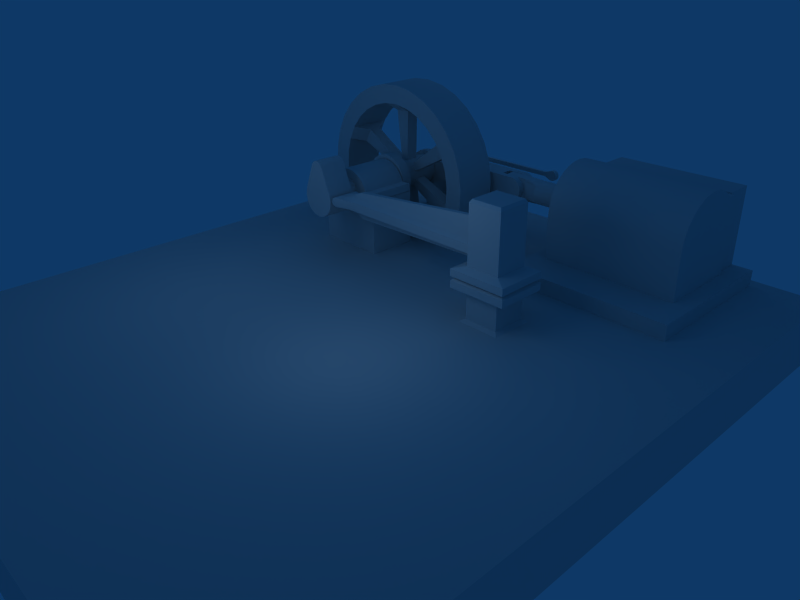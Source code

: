 # Source: tmSteamEngine.blend  (saved by Blender 2.49.2; exported with 4.5.12 LTS)
import bpy
from mathutils import Matrix  # noqa: F401  (used for matrix-valued properties, if any)

bpy.ops.wm.read_factory_settings(use_empty=True)
scene = bpy.context.scene
scene.name = 'Scene'

# ---- collections
col_collection_1 = bpy.data.collections.new('Collection 1'); scene.collection.children.link(col_collection_1)

# ---- materials (node trees are filled in below, after node groups)
mat_fx_floor = bpy.data.materials.new('fx-floor')
mat_fx_floor.alpha_threshold = 0.0
mat_fx_floor.roughness = 0.5
mat_fx_floor.line_color = (0.0, 0.0, 0.0, 1.0)

# ---- material node trees

# ---- world
world_world = bpy.data.worlds.new('World'); scene.world = world_world
world_world.color = (0.05656, 0.2208, 0.4)
world_world.use_sun_shadow = False
world_world.sun_shadow_jitter_overblur = 0.0
world_world.cycles.sampling_method = 'MANUAL'
world_world.cycles.sample_map_resolution = 256

# ---- cameras
cam_camera = bpy.data.cameras.new('Camera')
cam_camera.passepartout_alpha = 0.2
cam_camera.clip_end = 100.0
cam_camera.lens = 35.0
cam_camera.ortho_scale = 7.314
cam_camera.show_passepartout = False
cam_camera.show_safe_areas = True
cam_camera.dof.focus_distance = 0.0
cam_camera.dof.aperture_fstop = 128.0

# ---- lights
light_lamp_004 = bpy.data.lights.new('Lamp.004', 'POINT')
light_lamp_004.transmission_factor = 0.0
light_lamp_004.energy = 50.0
light_lamp_004.shadow_buffer_clip_start = 0.5
light_lamp_004.shadow_soft_size = 1.0
light_lamp_004.shadow_maximum_resolution = 0.006
light_lamp_004.use_absolute_resolution = True
light_lamp_004.cycles.use_multiple_importance_sampling = False
light_lamp_001 = bpy.data.lights.new('Lamp.001', 'POINT')
light_lamp_001.transmission_factor = 0.0
light_lamp_001.energy = 50.0
light_lamp_001.shadow_buffer_clip_start = 0.5
light_lamp_001.shadow_soft_size = 1.0
light_lamp_001.shadow_maximum_resolution = 0.006
light_lamp_001.use_absolute_resolution = True
light_lamp_001.cycles.use_multiple_importance_sampling = False
light_lamp = bpy.data.lights.new('Lamp', 'POINT')
light_lamp.transmission_factor = 0.0
light_lamp.energy = 50.0
light_lamp.shadow_buffer_clip_start = 0.5
light_lamp.shadow_soft_size = 1.0
light_lamp.shadow_maximum_resolution = 0.006
light_lamp.use_absolute_resolution = True
light_lamp.cycles.use_multiple_importance_sampling = False

# ---- meshes
me_rod = bpy.data.meshes.new('rod')
me_rod.from_pydata([(0.0, 0.0, -1.0), (0.7071, 0.7071, -1.0), (0.9239, 0.3827, -1.0), (0.0, 0.0, 1.0), (0.9239, 0.3827, 1.0), (0.7071, 0.7071, 1.0), (1.0, 0.0, -1.0), (1.0, -1.907e-06, 1.0), (0.9239, -0.3827, -1.0), (0.9239, -0.3827, 1.0), (0.7071, -0.7071, -1.0), (0.7071, -0.7071, 1.0), (0.3827, -0.9239, -1.0), (0.3827, -0.9239, 1.0), (4.768e-07, -1.0, -1.0), (-1.669e-06, -1.0, 1.0), (-0.3827, -0.9239, -1.0), (-0.3827, -0.9239, 1.0), (-1.661, -0.4359, -0.7411), (-1.661, -0.4358, 0.7411), (-1.661, -0.2359, -0.7411), (-1.661, -0.2359, 0.7411), (-1.661, -9.537e-07, -0.7411), (-1.661, 0.0, 0.7411), (-1.661, 0.2359, -0.7411), (-1.661, 0.2359, 0.7411), (-1.661, 0.4358, -0.7411), (-1.661, 0.4358, 0.7411), (-0.3827, 0.9239, -1.0), (-0.3827, 0.9239, 1.0), (9.537e-07, 1.0, -1.0), (3.338e-06, 1.0, 1.0), (0.3827, 0.9239, -1.0), (0.3827, 0.9239, 1.0), (-27.89, -1.049e-05, -0.9999), (-28.59, -0.7071, -0.9999), (-28.81, -0.3827, -0.9999), (-27.89, -1.049e-05, 1.0), (-28.81, -0.3827, 1.0), (-28.59, -0.7071, 1.0), (-28.89, -1.144e-05, -0.9999), (-28.89, -1.049e-05, 1.0), (-28.81, 0.3827, -0.9999), (-28.81, 0.3827, 1.0), (-28.59, 0.7071, -0.9999), (-28.59, 0.7071, 1.0), (-28.27, 0.9239, -0.9999), (-28.27, 0.9239, 1.0), (-27.89, 1.0, -0.9999), (-27.89, 1.0, 1.0), (-27.5, 0.9239, -0.9999), (-27.5, 0.9239, 1.0), (-26.22, 0.4358, -0.741), (-26.22, 0.4358, 0.7412), (-26.22, 0.2359, -0.741), (-26.22, 0.2359, 0.7412), (-26.22, -1.049e-05, -0.741), (-26.22, -1.24e-05, 0.7412), (-26.22, -0.2359, -0.741), (-26.22, -0.2359, 0.7412), (-26.22, -0.4359, -0.741), (-26.22, -0.4359, 0.7412), (-27.5, -0.9239, -0.9999), (-27.5, -0.9239, 1.0), (-27.89, -1.0, -0.9999), (-27.89, -1.0, 1.0), (-28.27, -0.9239, -0.9999), (-28.27, -0.9239, 1.0), (-26.22, 0.4084, -0.6951), (-26.22, 0.2359, -0.741), (-26.22, 0.4093, -0.6951), (-26.22, -0.409, 0.6958), (-26.22, -0.4081, 0.6958), (-26.22, -0.2359, 0.7412), (-26.22, 0.4108, -0.6951), (-26.22, 0.4102, -0.6951), (-26.22, 0.4358, -0.741), (-26.22, -0.4105, 0.6958), (-26.22, -0.4098, 0.6958), (-26.22, -0.4359, 0.7412), (-26.22, 0.2359, -0.6951), (-26.22, -0.2359, 0.6958), (-1.661, -0.4104, -0.6952), (-26.22, -1.049e-05, -0.6951), (-26.22, -0.4105, -0.6951), (-26.22, -0.2359, -0.6951), (-26.22, 0.4108, 0.6958), (-26.22, 0.2359, 0.6958), (-1.661, 0.4108, 0.6957), (-26.22, -1.24e-05, 0.6958), (0.7071, 0.7071, -1.0), (0.7071, 0.7071, 1.0), (0.9239, 0.3827, 1.0), (0.9239, 0.3827, -1.0), (1.0, -1.907e-06, 1.0), (1.0, 0.0, -1.0), (0.9239, -0.3827, 1.0), (0.9239, -0.3827, -1.0), (0.7071, -0.7071, 1.0), (0.7071, -0.7071, -1.0), (0.3827, -0.9239, 1.0), (0.3827, -0.9239, -1.0), (-1.669e-06, -1.0, 1.0), (4.768e-07, -1.0, -1.0), (-0.3827, -0.9239, 1.0), (-0.3827, -0.9239, -1.0), (-1.661, -0.4358, 0.7411), (-1.661, -0.4359, -0.7411), (-1.661, 0.4358, -0.7411), (-1.661, 0.4358, 0.7411), (-0.3827, 0.9239, 1.0), (-0.3827, 0.9239, -1.0), (3.338e-06, 1.0, 1.0), (9.537e-07, 1.0, -1.0), (0.3827, 0.9239, 1.0), (0.3827, 0.9239, -1.0), (-1.661, -0.2359, -0.6952), (-1.661, -0.2359, -0.7411), (-1.661, -0.4359, -0.7411), (-1.661, 0.0, 0.6957), (-1.661, 0.0, 0.7411), (-1.661, 0.2359, 0.7411), (-1.661, 0.2359, 0.6957), (-1.661, 0.4108, -0.6952), (-1.661, 0.4358, -0.7411), (-1.661, 0.2359, -0.7411), (-1.661, 0.2359, -0.6952), (-1.661, 0.4358, 0.7411), (-1.661, -0.4358, 0.7411), (-1.661, -0.4104, 0.6957), (-1.661, -0.2359, 0.6957), (-1.661, -0.2359, 0.7411), (-1.661, -9.537e-07, -0.7411), (-1.661, -9.537e-07, -0.6952), (-28.59, -0.7071, -0.9999), (-28.59, -0.7071, 1.0), (-28.81, -0.3827, 1.0), (-28.81, -0.3827, -0.9999), (-28.89, -1.049e-05, 1.0), (-28.89, -1.144e-05, -0.9999), (-28.81, 0.3827, 1.0), (-28.81, 0.3827, -0.9999), (-28.59, 0.7071, 1.0), (-28.59, 0.7071, -0.9999), (-28.27, 0.9239, 1.0), (-28.27, 0.9239, -0.9999), (-27.89, 1.0, 1.0), (-27.89, 1.0, -0.9999), (-27.5, 0.9239, 1.0), (-27.5, 0.9239, -0.9999), (-26.22, 0.4358, 0.7412), (-26.22, 0.4358, -0.741), (-26.22, -0.4359, -0.741), (-26.22, -0.4359, 0.7412), (-27.5, -0.9239, 1.0), (-27.5, -0.9239, -0.9999), (-27.89, -1.0, 1.0), (-27.89, -1.0, -0.9999), (-28.27, -0.9239, 1.0), (-28.27, -0.9239, -0.9999), (-26.22, 0.4358, 0.7412), (-26.22, 0.2359, 0.7412), (-26.22, -0.4359, -0.741), (-26.22, -0.2359, -0.741), (-26.22, -1.24e-05, 0.7412), (-26.22, -1.049e-05, -0.741)], [], [(0, 1, 2), (3, 4, 5), (0, 2, 6), (3, 7, 4), (0, 6, 8), (3, 9, 7), (0, 8, 10), (3, 11, 9), (0, 10, 12), (3, 13, 11), (0, 12, 14), (3, 15, 13), (0, 14, 16), (3, 17, 15), (0, 16, 18), (3, 19, 17), (0, 18, 20), (3, 21, 19), (0, 20, 22), (3, 23, 21), (0, 22, 24), (3, 25, 23), (0, 24, 26), (3, 27, 25), (0, 26, 28), (3, 29, 27), (0, 28, 30), (3, 31, 29), (0, 30, 32), (3, 33, 31), (1, 0, 32), (3, 5, 33), (34, 35, 36), (37, 38, 39), (34, 36, 40), (37, 41, 38), (34, 40, 42), (37, 43, 41), (34, 42, 44), (37, 45, 43), (34, 44, 46), (37, 47, 45), (34, 46, 48), (37, 49, 47), (34, 48, 50), (37, 51, 49), (34, 50, 52), (37, 53, 51), (34, 52, 54), (37, 55, 53), (34, 54, 56), (37, 57, 55), (34, 56, 58), (37, 59, 57), (34, 58, 60), (37, 61, 59), (34, 60, 62), (37, 63, 61), (34, 62, 64), (37, 65, 63), (34, 64, 66), (37, 67, 65), (66, 35, 34), (37, 39, 67), (68, 69, 70), (71, 72, 73), (74, 75, 76), (77, 78, 79), (69, 68, 80), (73, 72, 81), (82, 83, 80), (84, 85, 82), (86, 87, 88), (85, 83, 82), (88, 87, 89), (88, 89, 81), (90, 91, 92, 93), (93, 92, 94, 95), (95, 94, 96, 97), (97, 96, 98, 99), (99, 98, 100, 101), (101, 100, 102, 103), (103, 102, 104, 105), (105, 104, 106, 107), (108, 109, 110, 111), (111, 110, 112, 113), (113, 112, 114, 115), (91, 90, 115, 114), (82, 116, 117, 118), (119, 120, 121, 122), (123, 124, 125, 126), (122, 121, 127, 88), (128, 129, 82, 118), (119, 130, 131, 120), (132, 133, 126, 125), (123, 88, 127, 124), (130, 129, 128, 131), (117, 116, 133, 132), (134, 135, 136, 137), (137, 136, 138, 139), (139, 138, 140, 141), (141, 140, 142, 143), (143, 142, 144, 145), (145, 144, 146, 147), (147, 146, 148, 149), (149, 148, 150, 151), (152, 153, 154, 155), (155, 154, 156, 157), (157, 156, 158, 159), (135, 134, 159, 158), (71, 78, 130, 119), (129, 130, 78, 77), (71, 119, 122, 72), (71, 73, 79, 78), (70, 75, 126, 133), (70, 133, 116, 68), (75, 74, 123, 126), (70, 69, 76, 75), (86, 160, 161, 87), (84, 162, 163, 85), (89, 164, 73, 81), (82, 80, 68, 116), (88, 81, 72, 122), (129, 77, 84, 82), (84, 77, 79, 162), (86, 74, 76, 160), (74, 86, 88, 123), (69, 80, 83, 165), (83, 85, 163, 165), (89, 87, 161, 164)])
me_rod.polygons.foreach_set('use_smooth', [1, 1, 1, 1, 1, 1, 1, 1, 1, 1, 1, 1, 1, 1, 1, 1, 1, 1, 1, 1, 1, 1, 1, 1, 1, 1, 1, 1, 1, 1, 1, 1, 1, 1, 1, 1, 1, 1, 1, 1, 1, 1, 1, 1, 1, 1, 1, 1, 1, 1, 1, 1, 1, 1, 1, 1, 1, 1, 1, 1, 1, 1, 1, 1, 1, 1, 1, 1, 1, 1, 0, 0, 0, 0, 0, 0, 1, 1, 1, 1, 1, 1, 1, 1, 1, 1, 1, 1, 1, 1, 1, 1, 1, 1, 1, 1, 1, 1, 1, 1, 1, 1, 1, 1, 1, 1, 1, 1, 1, 1, 0, 0, 0, 1, 0, 0, 0, 1, 1, 1, 1, 0, 0, 0, 1, 1, 0, 1, 1, 1])
me_rod.use_remesh_preserve_volume = False
me_rod.use_remesh_preserve_attributes = False
me_rod.use_mirror_vertex_groups = False
me_rod.update()
me_crank = bpy.data.meshes.new('crank')
me_crank.from_pydata([(9.537e-07, -9.537e-07, 1.152), (-1.54, -0.6378, 1.152), (-1.179, -1.179, 1.152), (-1.667, 2.384e-06, 1.152), (-1.54, 0.6378, 1.152), (-0.5893, 2.951, 1.152), (-0.3189, 3.212, 1.152), (9.537e-07, 3.304, 1.152), (0.3189, 3.212, 1.152), (0.5893, 2.951, 1.152), (1.54, 0.6378, 1.152), (1.667, -3.815e-06, 1.152), (1.54, -0.6378, 1.152), (1.179, -1.179, 1.152), (0.6378, -1.54, 1.152), (-5.722e-06, -1.667, 1.152), (-0.6378, -1.54, 1.152), (1.0, -9.537e-07, 0.6555), (1.54, -0.6378, 0.6555), (0.9239, -0.3827, 0.6555), (0.7071, -0.7071, 0.6555), (0.6378, -1.54, 0.6555), (0.3827, -0.9239, 0.6555), (-9.537e-07, -1.667, 0.6555), (-1.907e-06, -1.0, 0.6555), (-0.6378, -1.54, 0.6555), (-0.3827, -0.9239, 0.6555), (-1.179, -1.179, 0.6555), (-0.7071, -0.7071, 0.6555), (-1.54, -0.6378, 0.6555), (-0.9239, -0.3827, 0.6555), (-1.667, -4.768e-07, 0.6555), (-1.0, -4.768e-07, 0.6555), (-1.54, 0.6378, 0.6555), (-0.9239, 0.3827, 0.6555), (-0.3827, 0.9239, 0.6555), (-0.5893, 2.951, 0.6555), (-0.1921, 0.9618, 0.6555), (0.0, 1.0, 0.6555), (0.3189, 3.212, 0.6555), (0.09736, 0.9806, 0.6555), (0.9239, 0.3827, 0.6555), (1.667, 0.0, 0.6555), (-0.7071, 0.7071, 0.6555), (0.5893, 2.951, 0.6555), (0.3827, 0.9239, 0.6555), (0.1921, 0.9618, 0.6555), (0.7071, 0.7071, 0.6555), (1.179, -1.179, 0.6555), (1.54, 0.6378, 0.6555), (0.0, 3.304, 0.6555), (9.537e-07, -4.768e-07, -1.627), (-1.179, 1.179, -1.627), (-0.6378, 1.54, -1.627), (9.537e-07, 1.667, -1.627), (0.6378, 1.54, -1.627), (2.951, 0.5893, -1.627), (2.951, -0.5893, -1.627), (0.6378, -1.54, -1.627), (9.537e-07, -1.667, -1.627), (-0.6378, -1.54, -1.627), (-1.179, -1.179, -1.627), (-1.54, -0.6378, -1.627), (-1.667, 4.768e-07, -1.627), (-1.54, 0.6378, -1.627), (0.7086, 0.7049, -1.495), (0.9244, 0.3801, -1.495), (2.951, 0.5893, -1.495), (0.9224, -0.3849, -1.495), (0.7049, -0.7086, -1.495), (0.6378, -1.54, -1.495), (-0.3619, 0.928, -1.495), (1.907e-06, 1.0, -1.495), (1.907e-06, 1.667, -1.495), (0.9618, 0.1921, -1.495), (0.9995, -0.002562, -1.495), (3.212, 0.3189, -1.495), (0.9806, 0.09736, -1.495), (-0.00256, -0.9995, -1.495), (-3.815e-06, -1.667, -1.495), (0.3801, -0.9244, -1.495), (-0.3849, -0.9224, -1.495), (-0.6378, -1.54, -1.495), (-0.7071, -0.7071, -1.495), (-1.179, -1.179, -1.495), (-0.9239, -0.3827, -1.495), (-1.54, -0.6378, -1.495), (-1.0, 0.0, -1.495), (-1.667, 4.768e-06, -1.495), (-0.9239, 0.3827, -1.495), (-1.54, 0.6378, -1.495), (0.9806, -0.09736, -1.495), (3.212, -0.3189, -1.495), (0.9618, -0.1921, -1.495), (2.951, -0.5893, -1.495), (-0.7071, 0.7071, -1.495), (-0.3827, 0.9239, -1.495), (-1.179, 1.179, -1.495), (0.3827, 0.9239, -1.495), (0.6378, 1.54, -1.495), (-0.6378, 1.54, -1.495), (3.304, -2.384e-06, -1.495), (2.295, -0.2278, -1.627), (2.339, -0.2944, -1.627), (2.249, 0.1597, -1.627), (2.294, 0.2278, -1.627), (2.339, 0.2949, -1.627), (2.217, -9.537e-07, -1.627), (2.249, -0.1592, -1.627), (2.474, 0.3852, -1.627), (2.474, -0.3847, -1.627), (2.931, 0.291, -1.627), (2.793, 0.3852, -1.627), (3.212, 0.3189, -1.627), (3.304, -9.537e-07, -1.627), (3.051, -9.537e-07, -1.627), (3.019, 0.1597, -1.627), (3.212, -0.3189, -1.627), (2.793, -0.3847, -1.627), (2.929, -0.2944, -1.627), (3.019, -0.1592, -1.627), (9.537e-07, -4.768e-07, -2.067), (-0.6378, 1.54, -2.067), (-1.179, 1.179, -2.067), (1.907e-06, 1.667, -2.067), (0.6378, 1.54, -2.067), (2.951, 0.5893, -2.067), (0.6378, -1.54, -2.067), (2.951, -0.5893, -2.067), (-4.768e-06, -1.667, -2.067), (-0.6378, -1.54, -2.067), (-1.179, -1.179, -2.067), (-1.54, -0.6378, -2.067), (-1.667, 4.768e-06, -2.067), (-1.54, 0.6378, -2.067), (3.019, 0.1597, -2.067), (2.94, 0.2784, -2.067), (2.334, 0.2867, -2.067), (2.339, 0.2949, -2.067), (3.051, -2.384e-06, -2.067), (3.304, -2.384e-06, -2.067), (3.023, 0.1402, -2.067), (2.295, -0.2278, -2.067), (2.249, -0.1592, -2.067), (2.931, 0.291, -2.067), (3.212, 0.3189, -2.067), (2.339, -0.2944, -2.067), (2.474, -0.3847, -2.067), (2.474, 0.3852, -2.067), (2.217, -1.431e-06, -2.067), (2.249, 0.1597, -2.067), (3.212, -0.3189, -2.067), (3.008, -0.1753, -2.067), (2.929, -0.2944, -2.067), (2.793, 0.3852, -2.067), (2.294, 0.2278, -2.067), (3.019, -0.1592, -2.067), (2.793, -0.3847, -2.067), (-0.7071, 0.7071, -2.199), (-0.6378, 1.54, -2.199), (-0.3827, 0.9239, -2.199), (9.537e-07, 1.667, -2.199), (9.537e-07, 1.0, -2.199), (0.9618, 0.1921, -2.199), (0.9239, 0.3827, -2.199), (2.951, 0.5893, -2.199), (1.0, -1.431e-06, -2.199), (3.212, -0.3189, -2.199), (0.9806, -0.09736, -2.199), (0.3827, -0.9239, -2.199), (9.537e-07, -1.667, -2.199), (-9.537e-07, -1.0, -2.199), (-0.6378, -1.54, -2.199), (-0.3827, -0.9239, -2.199), (-1.179, -1.179, -2.199), (-0.7071, -0.7071, -2.199), (-1.54, -0.6378, -2.199), (-0.9239, -0.3827, -2.199), (-1.667, 4.768e-07, -2.199), (-1.0, 0.0, -2.199), (-1.54, 0.6378, -2.199), (-0.9239, 0.3827, -2.199), (0.7071, -0.7071, -2.199), (0.6378, -1.54, -2.199), (0.3827, 0.9239, -2.199), (0.6378, 1.54, -2.199), (2.951, -0.5893, -2.199), (0.9239, -0.3827, -2.199), (0.9618, -0.1921, -2.199), (0.7071, 0.7071, -2.199), (9.537e-07, -4.768e-07, -2.758), (0.7366, -0.7366, -2.758), (0.3986, -0.9624, -2.758), (9.537e-07, -1.042, -2.758), (-1.541, -0.6695, -2.758), (-2.719, -0.3683, -2.758), (-2.719, 0.3683, -2.758), (-1.541, 0.6695, -2.758), (9.537e-07, 1.042, -2.758), (0.3986, 0.9624, -2.758), (0.7366, 0.7366, -2.758), (0.9624, 0.3986, -2.758), (1.042, -1.431e-06, -2.758), (0.9624, -0.3986, -2.758), (0.3107, 0.9382, -2.626), (1.907e-06, 1.0, -2.626), (-1.541, 0.6695, -2.626), (-0.3827, 0.9239, -2.626), (1.907e-06, 1.042, -2.626), (-0.9142, 0.3971, -2.626), (-0.8831, 0.4437, -2.626), (0.7071, -0.7071, -2.626), (0.6461, -0.7479, -2.626), (0.3827, -0.9239, -2.626), (-0.3827, -0.9239, -2.626), (-1.541, -0.6695, -2.626), (-2.861e-06, -1.042, -2.626), (-0.9738, 0.1319, -2.626), (-0.9864, 0.06822, -2.626), (-0.9142, -0.3971, -2.626), (-0.7479, -0.6461, -2.626), (-0.9738, -0.1319, -2.626), (-0.9382, -0.3107, -2.626), (-0.9864, -0.06822, -2.626), (-2.719, -0.3683, -2.626), (-1.0, 0.0, -2.626), (0.9382, 0.3107, -2.626), (1.0, -4.292e-06, -2.626), (1.042, -4.292e-06, -2.626), (0.3107, -0.9382, -2.626), (-2.861e-06, -1.0, -2.626), (0.3827, 0.9239, -2.626), (0.3986, 0.9624, -2.626), (0.9928, -0.03611, -2.626), (0.9239, -0.3827, -2.626), (0.9624, -0.3986, -2.626), (0.9239, 0.3827, -2.626), (0.9346, 0.329, -2.626), (0.9624, 0.3986, -2.626), (-0.9239, -0.3827, -2.626), (-0.9239, 0.3827, -2.626), (-2.719, 0.3683, -2.626), (-2.882, -0.1993, -2.626), (0.7071, 0.7071, -2.626), (-1.179, 1.179, -2.199), (3.304, -9.537e-07, -2.199), (-0.7071, 0.7071, -2.626), (-0.6461, 0.7479, -2.626), (-0.3107, 0.9382, -2.626), (-0.7071, -0.7071, -2.626), (-0.4437, -0.8831, -2.626), (-2.939, 1.907e-06, -2.626), (-0.07196, -0.9857, -2.626), (-2.47, 0.0002527, -2.88), (-2.701, 0.09592, -2.88), (-2.647, 0.177, -2.88), (-2.72, 0.0002527, -2.88), (-2.701, -0.09542, -2.88), (-2.647, -0.1765, -2.88), (-2.566, -0.2307, -2.88), (-2.47, -0.2497, -2.88), (-2.374, -0.2307, -2.88), (-2.293, -0.1765, -2.88), (-2.239, -0.09542, -2.88), (-2.22, 0.0002532, -2.88), (-2.239, 0.09592, -2.88), (-2.293, 0.177, -2.88), (-2.374, 0.2312, -2.88), (-2.47, 0.2503, -2.88), (-2.566, 0.2312, -2.88), (-2.28, 0.1577, -2.758), (-2.293, 0.177, -2.758), (-2.239, 0.09592, -2.758), (-2.239, -0.09542, -2.758), (-2.281, -0.1577, -2.758), (-2.647, 0.177, -2.758), (-2.882, 0.1993, -2.758), (-2.639, 0.1825, -2.758), (-2.566, -0.2307, -2.758), (-2.47, -0.2497, -2.758), (-2.566, 0.2312, -2.758), (-2.374, -0.2307, -2.758), (-2.293, -0.1765, -2.758), (-2.22, 9.537e-07, -2.758), (-2.374, 0.2312, -2.758), (-2.701, -0.09542, -2.758), (-2.647, -0.1765, -2.758), (-2.882, -0.1993, -2.758), (-2.701, 0.09592, -2.758), (-2.72, 1.431e-06, -2.758), (-2.939, 1.431e-06, -2.758), (0.98, 0.1006, -0.471), (0.9604, 0.1992, -0.471), (-0.9239, -0.3827, -0.471), (-0.8103, -0.5527, -0.471), (-0.9239, 0.3827, -0.471), (-0.9638, 0.1822, -0.471), (0.9536, -0.2332, -0.471), (0.9635, -0.1835, -0.471), (-0.3827, 0.9239, -0.471), (-0.5527, 0.8103, -0.471), (0.03722, 0.9926, -0.6728), (0.07341, 0.9854, -0.6728), (0.3827, 0.9239, -0.6728), (0.5067, 0.841, -0.6728), (-0.3098, 0.9384, -0.6728), (-0.2736, 0.9456, -0.6728), (0.9241, 0.3813, -0.471), (2.079, 0.861, -0.471), (0.7058, -0.708, -0.6728), (0.5818, -0.7909, -0.6728), (0.861, -2.079, -0.6728), (-0.001582, -0.9997, -0.6728), (-0.1479, -0.9706, -0.6728), (-0.861, -2.079, -0.6728), (-0.7071, -0.7071, -0.6728), (-0.79, -0.5831, -0.6728), (-2.079, -0.861, -0.471), (-0.953, -0.2364, -0.6728), (-0.9239, -0.3827, -0.6728), (-2.079, -0.861, -0.6728), (0.9706, -0.1479, -0.6728), (0.9997, -0.001583, -0.6728), (0.9437, -0.2828, -0.471), (2.079, -0.861, -0.471), (0.8401, -0.508, -0.6728), (0.923, -0.384, -0.6728), (2.079, -0.861, -0.6728), (-0.5831, 0.79, -0.6728), (-0.7071, 0.7071, -0.6728), (0.7909, 0.5818, -0.6728), (1.591, 1.591, -0.6728), (9.537e-07, 1.0, -0.6728), (0.04635, 0.9908, -0.471), (0.861, 2.079, -0.6728), (-0.2364, 0.953, -0.6728), (-0.861, 2.079, -0.471), (-0.861, 2.079, -0.6728), (0.9242, 0.3811, -0.6728), (0.9533, 0.2348, -0.6728), (2.25, 0.0, -0.6728), (0.706, -0.7079, -0.471), (0.5515, -0.8111, -0.471), (1.591, -1.591, -0.471), (0.988, 0.06014, -0.6728), (0.9997, -0.001343, -0.471), (2.25, -2.861e-06, -0.471), (0.2348, -0.9533, -0.6728), (0.3811, -0.9242, -0.6728), (-0.001342, -0.9997, -0.471), (-0.1835, -0.9635, -0.471), (-4.768e-06, -2.25, -0.471), (-0.508, -0.8401, -0.6728), (-0.384, -0.923, -0.6728), (-1.591, -1.591, -0.471), (-0.7071, -0.7071, -0.471), (-1.0, 0.0, -0.6728), (-0.9709, 0.1463, -0.6728), (-0.9601, -0.2005, -0.471), (-1.0, 0.0, -0.471), (-2.25, 5.722e-06, -0.471), (-0.9239, 0.3827, -0.6728), (-2.079, 0.861, -0.6728), (-0.8103, 0.5527, -0.471), (-2.079, 0.861, -0.471), (-1.591, 1.591, -0.471), (0.3827, 0.9239, -0.471), (0.861, 2.079, -0.471), (-0.2612, 0.948, -0.471), (-0.2919, 0.9419, -0.471), (-0.1896, 0.9623, -0.471), (-0.2005, 0.9601, -0.471), (-0.3827, 0.9239, -0.6728), (-0.7071, 0.7071, -0.471), (0.8111, 0.5515, -0.471), (0.8199, -0.5383, -0.471), (9.537e-07, 1.0, -0.471), (0.9764, 0.1186, -0.6728), (0.9899, 0.05101, -0.471), (0.1992, -0.9604, -0.471), (-0.5383, -0.8199, -0.471), (-0.79, 0.5831, -0.6728), (0.9473, -0.2649, -0.6728), (0.9589, -0.2064, -0.6728), (0.9231, -0.3838, -0.471), (0.7067, 0.7067, -0.6728), (0.5371, 0.8207, -0.471), (-0.2236, 0.9555, -0.6728), (0.3813, -0.9241, -0.471), (-0.3838, -0.9231, -0.471), (-0.2468, 0.9509, -0.471), (-0.3189, 3.212, 0.6555), (-0.09736, 0.9806, 0.6555), (2.634, 0.4169, -1.627), (2.634, -0.4164, -1.627), (3.212, 0.3189, -2.199), (2.634, -0.4164, -2.067), (2.634, 0.4169, -2.067), (0.9806, 0.09736, -2.199), (0.7366, -0.7366, -2.626), (0.3986, -0.9624, -2.626), (-2.882, 0.1993, -2.626), (0.7366, 0.7366, -2.626), (-2.47, 0.2503, -2.758), (1.591, 1.591, -0.471), (2.079, 0.861, -0.6728), (1.591, -1.591, -0.6728), (0.861, -2.079, -0.471), (0.0, -2.25, -0.6728), (-0.861, -2.079, -0.471), (-1.591, -1.591, -0.6728), (-2.25, 0.0, -0.6728), (-1.591, 1.591, -0.6728), (6.676e-06, 2.25, -0.471), (9.537e-07, 2.25, -0.6728), (0.7067, 0.7067, -0.471), (0.09143, 0.9818, -0.471), (-0.1896, 0.9623, -0.471), (-0.1896, 0.9623, -0.471), (-0.2005, 0.9601, -0.471), (-0.2468, 0.9509, -0.471), (-0.2468, 0.9509, -0.471), (-0.2612, 0.948, -0.471), (-0.2612, 0.948, -0.471), (-0.2612, 0.948, -0.471), (-0.1921, 0.9618, 0.6555), (-0.1921, 0.9618, 0.6555), (-0.1921, 0.9618, 0.6555), (-0.3827, 0.9239, -0.471), (-0.3827, 0.9239, -0.471), (-0.2919, 0.9419, -0.471), (-0.5527, 0.8103, -0.471), (-0.7071, 0.7071, -0.471), (-0.8103, 0.5527, -0.471), (-0.9239, 0.3827, -0.471), (-0.9638, 0.1822, -0.471), (-1.0, 0.0, -0.471), (-0.9601, -0.2005, -0.471), (-0.9239, -0.3827, -0.471), (-0.8103, -0.5527, -0.471), (-0.7071, -0.7071, -0.471), (-0.5383, -0.8199, -0.471), (-0.3838, -0.9231, -0.471), (-0.1835, -0.9635, -0.471), (-0.001342, -0.9997, -0.471), (0.1992, -0.9604, -0.471), (0.3813, -0.9241, -0.471), (0.5515, -0.8111, -0.471), (0.706, -0.7079, -0.471), (0.8199, -0.5383, -0.471), (0.9231, -0.3838, -0.471), (0.9437, -0.2828, -0.471), (0.9536, -0.2332, -0.471), (0.9635, -0.1835, -0.471), (0.9997, -0.001343, -0.471), (0.9899, 0.05101, -0.471), (0.98, 0.1006, -0.471), (0.9604, 0.1992, -0.471), (0.9241, 0.3813, -0.471), (0.8111, 0.5515, -0.471), (0.7067, 0.7067, -0.471), (0.5371, 0.8207, -0.471), (0.3827, 0.9239, -0.471), (0.09143, 0.9818, -0.471), (0.04635, 0.9908, -0.471), (9.537e-07, 1.0, -0.471), (-0.3827, 0.9239, 0.6555), (-0.7071, 0.7071, 0.6555), (-0.9239, 0.3827, 0.6555), (-1.0, -4.768e-07, 0.6555), (-0.9239, -0.3827, 0.6555), (-0.7071, -0.7071, 0.6555), (-0.3827, -0.9239, 0.6555), (-1.907e-06, -1.0, 0.6555), (0.3827, -0.9239, 0.6555), (0.7071, -0.7071, 0.6555), (0.9239, -0.3827, 0.6555), (1.0, -9.537e-07, 0.6555), (0.9239, 0.3827, 0.6555), (0.7071, 0.7071, 0.6555), (0.3827, 0.9239, 0.6555), (0.1921, 0.9618, 0.6555), (0.09736, 0.9806, 0.6555), (0.0, 1.0, 0.6555), (-0.09736, 0.9806, 0.6555), (-0.2919, 0.9419, -0.471), (-0.3827, 0.9239, -0.471), (-2.647, -0.1765, -2.88), (-2.701, -0.09542, -2.88), (-2.72, 0.0002527, -2.88), (-2.701, 0.09592, -2.88), (-2.647, 0.177, -2.88), (-2.566, 0.2312, -2.88), (-2.47, 0.2503, -2.88), (-2.374, 0.2312, -2.88), (-2.293, 0.177, -2.88), (-2.239, 0.09592, -2.88), (-2.22, 0.0002532, -2.88), (-2.239, -0.09542, -2.88), (-2.293, -0.1765, -2.88), (-2.374, -0.2307, -2.88), (-2.47, -0.2497, -2.88), (-2.566, -0.2307, -2.88), (-1.54, 0.6378, 1.152), (-1.667, 2.384e-06, 1.152), (-1.54, -0.6378, 1.152), (-1.179, -1.179, 1.152), (-0.6378, -1.54, 1.152), (-5.722e-06, -1.667, 1.152), (0.6378, -1.54, 1.152), (1.179, -1.179, 1.152), (1.54, -0.6378, 1.152), (1.667, -3.815e-06, 1.152), (1.54, 0.6378, 1.152), (0.5893, 2.951, 1.152), (0.3189, 3.212, 1.152), (9.537e-07, 3.304, 1.152), (-0.3189, 3.212, 1.152), (-0.5893, 2.951, 1.152), (-0.6378, -1.54, -1.627), (9.537e-07, -1.667, -1.627), (0.6378, -1.54, -1.627), (2.951, -0.5893, -1.627), (3.212, -0.3189, -1.627), (3.304, -9.537e-07, -1.627), (3.212, 0.3189, -1.627), (2.951, 0.5893, -1.627), (0.6378, 1.54, -1.627), (9.537e-07, 1.667, -1.627), (-0.6378, 1.54, -1.627), (-1.179, 1.179, -1.627), (-1.54, 0.6378, -1.627), (-1.667, 4.768e-07, -1.627), (-1.54, -0.6378, -1.627), (-1.179, -1.179, -1.627), (-2.079, -0.861, -0.471), (-2.25, 5.722e-06, -0.471), (-2.079, 0.861, -0.471), (-1.591, 1.591, -0.471), (-0.861, 2.079, -0.471), (6.676e-06, 2.25, -0.471), (0.861, 2.079, -0.471), (1.591, 1.591, -0.471), (2.079, 0.861, -0.471), (2.25, -2.861e-06, -0.471), (2.079, -0.861, -0.471), (1.591, -1.591, -0.471), (0.861, -2.079, -0.471), (-4.768e-06, -2.25, -0.471), (-0.861, -2.079, -0.471), (-1.591, -1.591, -0.471), (0.9618, 0.1921, -1.495), (0.9244, 0.3801, -1.495), (0.7086, 0.7049, -1.495), (0.3827, 0.9239, -1.495), (1.907e-06, 1.0, -1.495), (-0.3619, 0.928, -1.495), (-0.3827, 0.9239, -1.495), (-0.7071, 0.7071, -1.495), (-0.9239, 0.3827, -1.495), (-1.0, 0.0, -1.495), (-0.9239, -0.3827, -1.495), (-0.7071, -0.7071, -1.495), (-0.3849, -0.9224, -1.495), (-0.00256, -0.9995, -1.495), (0.3801, -0.9244, -1.495), (0.7049, -0.7086, -1.495), (0.9224, -0.3849, -1.495), (0.9618, -0.1921, -1.495), (0.9806, -0.09736, -1.495), (0.9995, -0.002562, -1.495), (0.9806, 0.09736, -1.495), (-2.239, -0.09542, -2.758), (-2.281, -0.1577, -2.758), (-2.293, -0.1765, -2.758), (-2.374, -0.2307, -2.758), (-2.47, -0.2497, -2.758), (-2.566, -0.2307, -2.758), (-2.647, -0.1765, -2.758), (-2.701, -0.09542, -2.758), (-2.72, 1.431e-06, -2.758), (-2.701, 0.09592, -2.758), (-2.647, 0.177, -2.758), (-2.639, 0.1825, -2.758), (-2.566, 0.2312, -2.758), (-2.47, 0.2503, -2.758), (-2.374, 0.2312, -2.758), (-2.293, 0.177, -2.758), (-2.28, 0.1577, -2.758), (-2.239, 0.09592, -2.758), (-2.22, 9.537e-07, -2.758), (-1.667, 4.768e-07, -2.199), (-1.54, -0.6378, -2.199), (-1.179, -1.179, -2.199), (-0.6378, -1.54, -2.199), (9.537e-07, -1.667, -2.199), (0.6378, -1.54, -2.199), (2.951, -0.5893, -2.199), (3.212, -0.3189, -2.199), (3.304, -9.537e-07, -2.199), (3.212, 0.3189, -2.199), (2.951, 0.5893, -2.199), (0.6378, 1.54, -2.199), (9.537e-07, 1.667, -2.199), (-0.6378, 1.54, -2.199), (-1.179, 1.179, -2.199), (-1.54, 0.6378, -2.199), (-0.9239, -0.3827, -2.199), (-0.7071, -0.7071, -2.199), (-0.3827, -0.9239, -2.199), (-9.537e-07, -1.0, -2.199), (0.3827, -0.9239, -2.199), (0.7071, -0.7071, -2.199), (0.9239, -0.3827, -2.199), (0.9618, -0.1921, -2.199), (0.9806, -0.09736, -2.199), (1.0, -1.431e-06, -2.199), (0.9806, 0.09736, -2.199), (0.9618, 0.1921, -2.199), (0.9239, 0.3827, -2.199), (0.7071, 0.7071, -2.199), (0.3827, 0.9239, -2.199), (9.537e-07, 1.0, -2.199), (-0.3827, 0.9239, -2.199), (-0.7071, 0.7071, -2.199), (-0.9239, 0.3827, -2.199), (-1.0, 0.0, -2.199), (3.304, -2.384e-06, -2.067), (3.212, 0.3189, -2.067), (2.951, 0.5893, -2.067), (0.6378, 1.54, -2.067), (1.907e-06, 1.667, -2.067), (-0.6378, 1.54, -2.067), (-1.179, 1.179, -2.067), (-1.54, 0.6378, -2.067), (-1.667, 4.768e-06, -2.067), (-1.54, -0.6378, -2.067), (-1.179, -1.179, -2.067), (-0.6378, -1.54, -2.067), (-4.768e-06, -1.667, -2.067), (0.6378, -1.54, -2.067), (2.951, -0.5893, -2.067), (3.212, -0.3189, -2.067), (0.03722, 0.9926, -0.6728), (9.537e-07, 1.0, -0.6728), (-0.2236, 0.9555, -0.6728), (-0.2364, 0.953, -0.6728), (-0.2736, 0.9456, -0.6728), (-0.3098, 0.9384, -0.6728), (-0.3827, 0.9239, -0.6728), (-0.5831, 0.79, -0.6728), (-0.7071, 0.7071, -0.6728), (-0.79, 0.5831, -0.6728), (-0.9239, 0.3827, -0.6728), (-0.9709, 0.1463, -0.6728), (-1.0, 0.0, -0.6728), (-0.953, -0.2364, -0.6728), (-0.9239, -0.3827, -0.6728), (-0.79, -0.5831, -0.6728), (-0.7071, -0.7071, -0.6728), (-0.508, -0.8401, -0.6728), (-0.384, -0.923, -0.6728), (-0.1479, -0.9706, -0.6728), (-0.001582, -0.9997, -0.6728), (0.2348, -0.9533, -0.6728), (0.3811, -0.9242, -0.6728), (0.5818, -0.7909, -0.6728), (0.7058, -0.708, -0.6728), (0.8401, -0.508, -0.6728), (0.923, -0.384, -0.6728), (0.9473, -0.2649, -0.6728), (0.9589, -0.2064, -0.6728), (0.9706, -0.1479, -0.6728), (0.9997, -0.001583, -0.6728), (0.988, 0.06014, -0.6728), (0.9764, 0.1186, -0.6728), (0.9533, 0.2348, -0.6728), (0.9242, 0.3811, -0.6728), (0.7909, 0.5818, -0.6728), (0.7067, 0.7067, -0.6728), (0.5067, 0.841, -0.6728), (0.3827, 0.9239, -0.6728), (0.07341, 0.9854, -0.6728), (-2.882, -0.1993, -2.626), (-2.719, -0.3683, -2.626), (-1.541, -0.6695, -2.626), (-2.861e-06, -1.042, -2.626), (0.3986, -0.9624, -2.626), (0.7366, -0.7366, -2.626), (0.9624, -0.3986, -2.626), (1.042, -4.292e-06, -2.626), (0.9624, 0.3986, -2.626), (0.7366, 0.7366, -2.626), (0.3986, 0.9624, -2.626), (1.907e-06, 1.042, -2.626), (-1.541, 0.6695, -2.626), (-2.719, 0.3683, -2.626), (-2.882, 0.1993, -2.626), (-2.939, 1.907e-06, -2.626), (2.929, -0.2944, -1.627), (2.793, -0.3847, -1.627), (2.634, -0.4164, -1.627), (2.474, -0.3847, -1.627), (2.339, -0.2944, -1.627), (2.295, -0.2278, -1.627), (2.249, -0.1592, -1.627), (2.217, -9.537e-07, -1.627), (2.249, 0.1597, -1.627), (2.294, 0.2278, -1.627), (2.339, 0.2949, -1.627), (2.474, 0.3852, -1.627), (2.634, 0.4169, -1.627), (2.793, 0.3852, -1.627), (2.931, 0.291, -1.627), (3.019, 0.1597, -1.627), (3.051, -9.537e-07, -1.627), (3.019, -0.1592, -1.627), (-0.9738, 0.1319, -2.626), (-0.9239, 0.3827, -2.626), (-0.9142, 0.3971, -2.626), (-0.9142, 0.3971, -2.626), (-0.8831, 0.4437, -2.626), (-0.7071, 0.7071, -2.626), (-0.9864, 0.06822, -2.626), (-1.0, 0.0, -2.626), (-0.9864, -0.06822, -2.626), (-0.9738, -0.1319, -2.626), (-0.9382, -0.3107, -2.626), (-0.9239, -0.3827, -2.626), (-0.9142, -0.3971, -2.626), (-0.7479, -0.6461, -2.626), (-0.7071, -0.7071, -2.626), (-0.4437, -0.8831, -2.626), (-0.3827, -0.9239, -2.626), (-0.07196, -0.9857, -2.626), (-2.861e-06, -1.0, -2.626), (-2.861e-06, -1.0, -2.626), (0.3107, -0.9382, -2.626), (0.3827, -0.9239, -2.626), (0.3827, -0.9239, -2.626), (0.6461, -0.7479, -2.626), (0.7071, -0.7071, -2.626), (0.9239, -0.3827, -2.626), (0.9928, -0.03611, -2.626), (1.0, -4.292e-06, -2.626), (0.9382, 0.3107, -2.626), (0.9346, 0.329, -2.626), (0.9239, 0.3827, -2.626), (0.7071, 0.7071, -2.626), (0.3827, 0.9239, -2.626), (0.3107, 0.9382, -2.626), (1.907e-06, 1.0, -2.626), (-0.3107, 0.9382, -2.626), (-0.3827, 0.9239, -2.626), (-0.6461, 0.7479, -2.626), (-0.7071, 0.7071, -2.626), (3.212, -0.3189, -1.495), (2.951, -0.5893, -1.495), (0.6378, -1.54, -1.495), (-3.815e-06, -1.667, -1.495), (-0.6378, -1.54, -1.495), (-1.179, -1.179, -1.495), (-1.54, -0.6378, -1.495), (-1.667, 4.768e-06, -1.495), (-1.54, 0.6378, -1.495), (-1.179, 1.179, -1.495), (-0.6378, 1.54, -1.495), (1.907e-06, 1.667, -1.495), (0.6378, 1.54, -1.495), (2.951, 0.5893, -1.495), (3.212, 0.3189, -1.495), (3.304, -2.384e-06, -1.495), (-2.719, 0.3683, -2.758), (-2.882, 0.1993, -2.758), (-2.939, 1.431e-06, -2.758), (-2.882, -0.1993, -2.758), (-2.719, -0.3683, -2.758), (-1.541, -0.6695, -2.758), (9.537e-07, -1.042, -2.758), (0.3986, -0.9624, -2.758), (0.7366, -0.7366, -2.758), (0.9624, -0.3986, -2.758), (1.042, -1.431e-06, -2.758), (0.9624, 0.3986, -2.758), (0.7366, 0.7366, -2.758), (0.3986, 0.9624, -2.758), (9.537e-07, 1.042, -2.758), (-1.541, 0.6695, -2.758), (-9.537e-07, -1.667, 0.6555), (0.6378, -1.54, 0.6555), (1.179, -1.179, 0.6555), (1.54, -0.6378, 0.6555), (1.667, 0.0, 0.6555), (1.54, 0.6378, 0.6555), (0.5893, 2.951, 0.6555), (0.3189, 3.212, 0.6555), (0.0, 3.304, 0.6555), (-0.3189, 3.212, 0.6555), (-0.5893, 2.951, 0.6555), (-1.54, 0.6378, 0.6555), (-1.667, -4.768e-07, 0.6555), (-1.54, -0.6378, 0.6555), (-1.179, -1.179, 0.6555), (-0.6378, -1.54, 0.6555), (2.931, 0.291, -2.067), (2.94, 0.2784, -2.067), (3.019, 0.1597, -2.067), (2.793, 0.3852, -2.067), (2.634, 0.4169, -2.067), (2.474, 0.3852, -2.067), (2.339, 0.2949, -2.067), (2.334, 0.2867, -2.067), (2.294, 0.2278, -2.067), (2.249, 0.1597, -2.067), (2.217, -1.431e-06, -2.067), (2.249, -0.1592, -2.067), (2.295, -0.2278, -2.067), (2.339, -0.2944, -2.067), (2.474, -0.3847, -2.067), (2.634, -0.4164, -2.067), (2.793, -0.3847, -2.067), (2.929, -0.2944, -2.067), (3.008, -0.1753, -2.067), (3.019, -0.1592, -2.067), (3.051, -2.384e-06, -2.067), (1.591, 1.591, -0.6728), (2.079, 0.861, -0.6728), (2.25, 0.0, -0.6728), (2.079, -0.861, -0.6728), (1.591, -1.591, -0.6728), (0.861, -2.079, -0.6728), (0.0, -2.25, -0.6728), (-0.861, -2.079, -0.6728), (-1.591, -1.591, -0.6728), (-2.079, -0.861, -0.6728), (-2.25, 0.0, -0.6728), (-2.079, 0.861, -0.6728), (-1.591, 1.591, -0.6728), (-0.861, 2.079, -0.6728), (9.537e-07, 2.25, -0.6728), (0.861, 2.079, -0.6728)], [], [(0, 1, 2), (0, 3, 1), (0, 4, 3), (0, 5, 4), (0, 6, 5), (0, 7, 6), (0, 8, 7), (0, 9, 8), (0, 10, 9), (0, 11, 10), (0, 12, 11), (0, 13, 12), (0, 14, 13), (0, 15, 14), (0, 16, 15), (0, 2, 16), (17, 18, 19), (20, 21, 22), (22, 23, 24), (24, 25, 26), (26, 27, 28), (28, 29, 30), (30, 31, 32), (32, 33, 34), (35, 36, 427), (38, 39, 40), (17, 41, 42), (36, 43, 34), (36, 35, 43), (794, 45, 46), (794, 47, 45), (20, 19, 48), (41, 793, 42), (17, 42, 18), (19, 18, 48), (20, 48, 21), (22, 21, 23), (24, 23, 25), (26, 25, 27), (28, 27, 29), (30, 29, 31), (32, 31, 33), (34, 33, 36), (38, 796, 39), (51, 52, 53), (51, 53, 54), (51, 54, 55), (51, 55, 56), (51, 522, 58), (51, 58, 59), (51, 59, 60), (51, 60, 61), (51, 61, 62), (51, 62, 63), (51, 63, 64), (64, 52, 51), (65, 66, 769), (68, 69, 70), (71, 72, 73), (66, 74, 769), (75, 76, 77), (78, 79, 80), (81, 82, 78), (83, 84, 81), (85, 86, 83), (87, 88, 85), (89, 90, 87), (75, 91, 92), (93, 68, 94), (89, 95, 90), (95, 96, 97), (98, 65, 99), (96, 766, 97), (72, 99, 73), (65, 769, 99), (75, 101, 76), (75, 92, 101), (68, 70, 94), (69, 80, 70), (80, 79, 70), (78, 82, 79), (81, 84, 82), (83, 86, 84), (85, 88, 86), (87, 90, 88), (72, 98, 99), (95, 97, 90), (102, 103, 51), (104, 51, 105), (106, 105, 51), (104, 107, 51), (108, 102, 51), (109, 106, 51), (51, 107, 108), (103, 110, 51), (111, 112, 525), (524, 715, 116), (523, 118, 119), (523, 119, 716), (121, 122, 123), (121, 124, 122), (121, 125, 124), (121, 126, 125), (121, 127, 641), (121, 129, 127), (121, 130, 129), (121, 131, 130), (121, 132, 131), (121, 133, 132), (121, 134, 133), (121, 123, 134), (135, 136, 714), (811, 138, 121), (824, 627, 806), (139, 141, 115), (816, 705, 143), (815, 121, 142), (144, 805, 628), (146, 142, 121), (121, 147, 146), (138, 148, 121), (121, 814, 150), (642, 822, 153), (628, 154, 144), (708, 137, 812), (155, 811, 121), (156, 139, 120), (627, 824, 823), (149, 143, 705), (121, 815, 814), (153, 157, 642), (150, 155, 121), (158, 159, 160), (160, 161, 162), (163, 619, 601), (166, 167, 168), (169, 170, 171), (171, 172, 173), (173, 174, 175), (175, 176, 177), (177, 178, 179), (179, 606, 181), (169, 612, 596), (184, 162, 185), (597, 187, 188), (189, 184, 185), (190, 191, 192), (190, 192, 193), (190, 193, 194), (190, 194, 195), (190, 196, 197), (190, 197, 198), (190, 198, 199), (190, 199, 200), (190, 200, 201), (190, 201, 202), (190, 202, 203), (203, 191, 190), (204, 751, 622), (695, 753, 208), (209, 624, 210), (211, 611, 212), (741, 740, 739), (733, 215, 686), (217, 218, 625), (219, 730, 607), (221, 222, 626), (223, 221, 626), (727, 726, 684), (218, 724, 625), (745, 227, 690), (229, 230, 213), (750, 231, 693), (743, 234, 689), (747, 237, 691), (729, 239, 215), (717, 718, 696), (725, 225, 242), (182, 211, 742), (164, 236, 243), (817, 703, 704), (705, 706, 149), (139, 115, 120), (152, 699, 821), (158, 605, 159), (160, 159, 161), (162, 161, 185), (166, 599, 167), (169, 596, 170), (171, 170, 172), (173, 172, 174), (175, 174, 176), (177, 176, 178), (179, 178, 606), (624, 755, 210), (623, 207, 754), (753, 248, 208), (248, 205, 208), (611, 738, 212), (608, 249, 732), (731, 220, 215), (220, 729, 215), (733, 250, 215), (250, 731, 215), (607, 728, 219), (625, 240, 217), (695, 720, 246), (719, 721, 722), (724, 626, 625), (626, 724, 223), (225, 698, 242), (211, 182, 611), (236, 164, 618), (744, 616, 615), (243, 620, 164), (742, 613, 182), (751, 752, 622), (744, 226, 616), (736, 737, 610), (214, 252, 609), (253, 254, 255), (253, 256, 254), (253, 257, 256), (253, 258, 257), (253, 259, 258), (253, 260, 259), (253, 261, 260), (253, 262, 261), (253, 263, 262), (253, 264, 263), (253, 265, 264), (253, 266, 265), (253, 267, 266), (253, 268, 267), (253, 269, 268), (253, 255, 269), (270, 271, 190), (589, 496, 495), (273, 190, 274), (572, 573, 498), (275, 773, 277), (583, 491, 582), (502, 278, 487), (577, 279, 195), (280, 277, 773), (272, 270, 190), (281, 282, 190), (273, 283, 190), (190, 283, 272), (271, 284, 190), (190, 282, 274), (285, 286, 775), (288, 289, 774), (246, 247, 695), (247, 753, 695), (578, 487, 278), (291, 457, 477), (293, 439, 470), (295, 435, 468), (297, 453, 476), (429, 431, 466), (301, 302, 555), (303, 304, 554), (305, 306, 557), (307, 292, 543), (310, 566, 309), (666, 667, 830), (313, 564, 312), (662, 663, 832), (316, 562, 315), (318, 561, 657), (319, 834, 656), (321, 570, 322), (451, 384, 545), (325, 567, 326), (669, 828, 668), (328, 558, 329), (330, 553, 385), (679, 825, 678), (376, 482, 333), (335, 557, 306), (305, 557, 649), (372, 838, 648), (339, 552, 338), (677, 827, 676), (341, 342, 546), (674, 322, 571), (344, 827, 673), (347, 565, 665), (664, 348, 830), (349, 350, 548), (352, 563, 661), (660, 353, 832), (294, 550, 440), (357, 560, 356), (293, 469, 358), (437, 535, 438), (296, 536, 436), (295, 468, 363), (300, 538, 373), (368, 37, 369), (299, 369, 37), (485, 486, 423), (370, 419, 483), (543, 374, 307), (546, 375, 341), (376, 370, 483), (539, 417, 465), (377, 676, 827), (344, 377, 827), (544, 455, 345), (544, 345, 298), (348, 666, 830), (548, 379, 349), (353, 662, 832), (355, 441, 471), (550, 380, 440), (562, 316, 561), (469, 359, 358), (437, 436, 535), (558, 653, 381), (652, 361, 836), (382, 671, 828), (546, 384, 375), (558, 328, 557), (543, 460, 374), (555, 332, 301), (643, 644, 840), (366, 386, 541), (554, 304, 385), (679, 680, 825), (647, 387, 646), (378, 291, 477), (544, 456, 455), (548, 446, 379), (550, 442, 380), (323, 297, 476), (545, 452, 451), (670, 326, 568), (828, 669, 382), (433, 373, 538), (418, 390, 371), (802, 506, 505, 801), (801, 505, 504, 800), (800, 504, 503, 799), (799, 503, 518, 798), (798, 518, 517, 391), (391, 517, 516, 50), (50, 516, 515, 795), (795, 515, 514, 44), (44, 514, 513, 49), (49, 513, 512, 792), (792, 512, 511, 791), (791, 511, 510, 790), (790, 510, 509, 789), (789, 509, 508, 788), (788, 508, 507, 803), (506, 802, 803, 507), (38, 392, 797, 796), (392, 427, 36, 797), (41, 47, 794, 793), (46, 40, 39, 794), (530, 765, 100, 529), (529, 100, 767, 528), (528, 767, 768, 527), (527, 768, 67, 526), (526, 67, 770, 113), (113, 770, 771, 114), (114, 771, 756, 117), (117, 756, 757, 57), (57, 757, 758, 521), (521, 758, 759, 520), (520, 759, 760, 519), (519, 760, 761, 534), (534, 761, 762, 533), (533, 762, 763, 532), (532, 763, 764, 531), (765, 530, 531, 764), (96, 71, 73, 766), (77, 76, 769, 74), (91, 93, 94, 92), (109, 51, 56, 393), (111, 525, 524, 116), (394, 118, 523, 522), (523, 716, 715, 524), (51, 110, 394, 522), (112, 393, 56, 525), (244, 633, 632, 604), (604, 632, 631, 603), (603, 631, 630, 602), (602, 630, 629, 165), (165, 629, 145, 395), (395, 145, 140, 245), (245, 140, 151, 598), (598, 151, 128, 186), (186, 128, 640, 183), (183, 640, 639, 595), (595, 639, 638, 594), (594, 638, 637, 593), (593, 637, 636, 592), (592, 636, 635, 591), (591, 635, 634, 180), (633, 244, 180, 634), (817, 704, 705, 816), (713, 714, 136, 804), (135, 714, 115, 141), (806, 627, 628, 805), (137, 708, 709, 810), (810, 709, 710, 809), (152, 156, 120, 699), (823, 822, 642, 627), (147, 121, 641, 396), (809, 710, 711, 397), (148, 808, 126, 121), (157, 396, 641, 642), (821, 699, 700, 820), (706, 707, 813, 149), (703, 817, 818, 702), (713, 804, 807, 712), (126, 808, 154, 628), (701, 819, 820, 700), (712, 807, 397, 711), (708, 812, 813, 707), (702, 818, 819, 701), (606, 605, 158, 181), (398, 163, 601, 600), (398, 600, 599, 166), (168, 167, 597, 188), (187, 597, 596, 612), (619, 189, 185, 601), (780, 399, 400, 779), (779, 400, 216, 778), (778, 216, 685, 777), (777, 685, 224, 776), (776, 224, 683, 287), (287, 683, 251, 290), (290, 251, 401, 276), (276, 401, 241, 772), (772, 241, 206, 787), (787, 206, 694, 786), (786, 694, 232, 785), (785, 232, 402, 784), (784, 402, 238, 783), (783, 238, 228, 782), (782, 228, 235, 781), (399, 780, 781, 235), (754, 755, 624, 623), (204, 622, 621, 749), (750, 693, 208, 205), (752, 207, 623, 622), (226, 746, 617, 616), (618, 617, 746, 236), (745, 690, 691, 237), (738, 611, 610, 737), (739, 687, 688, 741), (739, 735, 686, 687), (252, 736, 610, 609), (734, 733, 686, 735), (732, 214, 609, 608), (730, 249, 608, 607), (222, 728, 607, 626), (727, 684, 215, 239), (209, 240, 625, 624), (718, 720, 695, 696), (225, 723, 697, 698), (741, 688, 689, 234), (747, 691, 692, 748), (233, 744, 615, 614), (233, 614, 613, 742), (743, 689, 690, 227), (723, 717, 696, 697), (621, 620, 243, 749), (748, 692, 693, 231), (725, 242, 684, 726), (278, 502, 501, 576), (579, 488, 487, 578), (288, 774, 773, 275), (581, 490, 489, 580), (588, 589, 495, 587), (587, 495, 494, 586), (279, 281, 190, 195), (576, 501, 500, 575), (585, 280, 773, 196), (403, 493, 492, 584), (586, 494, 493, 403), (584, 492, 491, 583), (575, 500, 499, 574), (775, 286, 577, 195), (774, 289, 285, 775), (579, 580, 489, 488), (581, 582, 491, 490), (190, 284, 585, 196), (497, 590, 572, 498), (496, 589, 590, 497), (498, 573, 574, 499), (331, 404, 308, 405), (405, 308, 346, 340), (340, 346, 324, 327), (327, 324, 343, 406), (406, 343, 407, 311), (311, 407, 351, 408), (408, 351, 409, 314), (314, 409, 354, 410), (410, 354, 317, 320), (320, 317, 360, 411), (411, 360, 364, 362), (362, 364, 365, 412), (412, 365, 336, 337), (337, 336, 413, 414), (414, 413, 367, 334), (404, 331, 334, 367), (330, 338, 552, 553), (678, 825, 826, 677), (677, 826, 827), (325, 309, 566, 567), (668, 828, 829, 667), (667, 829, 830), (645, 332, 555, 556), (645, 556, 557, 335), (387, 838, 839, 644), (644, 839, 840), (457, 458, 478, 477), (292, 456, 544, 543), (322, 570, 571), (673, 827, 828), (388, 447, 474), (447, 448, 475, 474), (342, 446, 547, 546), (446, 548, 547), (347, 312, 564, 565), (664, 830, 831, 663), (663, 831, 832), (389, 443, 472), (443, 444, 473, 472), (350, 442, 549, 548), (442, 550, 549), (352, 315, 562, 563), (660, 832, 833, 659), (659, 833, 834), (439, 355, 471, 470), (293, 470, 469), (294, 438, 535, 550), (318, 356, 560, 561), (656, 834, 835, 655), (655, 835, 836), (435, 359, 469, 468), (296, 434, 537, 536), (298, 452, 545, 544), (450, 323, 476), (384, 546, 545), (329, 558, 381), (652, 836, 837, 651), (651, 837, 838), (431, 432, 467, 466), (429, 466, 426), (300, 428, 539, 538), (415, 461, 479), (460, 543, 542), (460, 542, 541, 386), (376, 483, 482), (465, 540, 539), (465, 464, 541, 540), (554, 555, 302, 303), (682, 643, 840, 681), (680, 681, 840, 825), (647, 648, 838, 387), (458, 459, 478), (459, 415, 479, 478), (449, 450, 476, 475), (339, 675, 551, 552), (675, 674, 571, 551), (445, 388, 474, 473), (441, 389, 472, 471), (658, 659, 834, 319), (321, 383, 569, 570), (672, 673, 828, 671), (383, 670, 568, 569), (326, 567, 568), (363, 468, 467, 432), (537, 434, 433, 538), (650, 651, 838, 372), (385, 553, 554), (416, 333, 482, 481), (461, 462, 480, 479), (421, 424, 425, 484), (421, 484, 483, 419), (420, 417, 539, 422), (454, 378, 477), (836, 361, 654, 655), (436, 536, 535), (657, 561, 316), (653, 558, 559), (430, 422, 539, 428), (649, 557, 328), (448, 449, 475), (444, 445, 473), (476, 453, 454, 477), (310, 665, 565, 566), (313, 661, 563, 564), (357, 653, 559, 560), (463, 366, 541, 464), (462, 416, 481, 480)])
me_crank.polygons.foreach_set('use_smooth', [True] * 602)
me_crank.use_remesh_preserve_volume = False
me_crank.use_remesh_preserve_attributes = False
me_crank.use_mirror_vertex_groups = False
me_crank.update()
me_floor = bpy.data.meshes.new('floor')
me_floor.from_pydata([(1.0, 1.0, -1.0), (1.0, -1.0, -1.0), (-1.0, -1.0, -1.0), (-1.0, 1.0, -1.0), (1.0, 1.0, 1.0), (1.0, -1.0, 1.0), (-1.0, -1.0, 1.0), (-1.0, 1.0, 1.0)], [], [(0, 1, 2, 3), (4, 7, 6, 5), (0, 4, 5, 1), (1, 5, 6, 2), (2, 6, 7, 3), (4, 0, 3, 7)])
me_floor.materials.append(mat_fx_floor)
me_floor.use_remesh_preserve_volume = False
me_floor.use_remesh_preserve_attributes = False
me_floor.use_mirror_vertex_groups = False
me_floor.update()
me_control = bpy.data.meshes.new('control')
me_control.from_pydata([(1.0, 1.0, -1.0), (1.0, -1.0, -1.0), (-1.0, -1.0, -1.0), (-1.0, 1.0, -1.0), (1.0, 1.0, 1.0), (1.0, -1.0, 1.0), (-1.0, -1.0, 1.0), (-1.0, 1.0, 1.0)], [], [(0, 1, 2, 3), (4, 7, 6, 5), (0, 4, 5, 1), (1, 5, 6, 2), (2, 6, 7, 3), (4, 0, 3, 7)])
me_control.use_remesh_preserve_volume = False
me_control.use_remesh_preserve_attributes = False
me_control.use_mirror_vertex_groups = False
me_control.update()
me_bear2_top = bpy.data.meshes.new('bear2-top')
me_bear2_top.from_pydata([(0.5566, 0.5588, -1.0), (0.6545, 0.4073, -1.0), (0.6973, 0.2889, -1.0), (0.9601, 0.2889, -1.0), (1.0, 0.08225, -1.0), (0.9808, 0.05847, -1.0), (-0.9808, 0.05847, -1.0), (-1.0, 0.08225, -1.0), (-0.9601, 0.2889, -1.0), (-0.6973, 0.2889, -1.0), (-0.6545, 0.4073, -1.0), (-0.5566, 0.5588, -1.0), (-0.4373, 0.6832, -1.0), (-0.3012, 0.7756, -1.0), (-0.1536, 0.8325, -1.0), (8.447e-07, 0.8517, -1.0), (0.1536, 0.8325, -1.0), (0.3012, 0.7756, -1.0), (0.4373, 0.6832, -1.0), (0.5566, 0.5588, 1.0), (0.6545, 0.4073, 1.0), (0.6973, 0.2889, 1.0), (0.9601, 0.2889, 1.0), (1.0, 0.08225, 1.0), (0.9808, 0.05847, 1.0), (-0.9808, 0.05847, 1.0), (-1.0, 0.08225, 1.0), (-0.9601, 0.2889, 1.0), (-0.6973, 0.2889, 1.0), (-0.6545, 0.4073, 1.0), (-0.5566, 0.5588, 1.0), (-0.4373, 0.6832, 1.0), (-0.3012, 0.7756, 1.0), (-0.1536, 0.8325, 1.0), (-5.774e-06, 0.8517, 1.0), (0.1536, 0.8325, 1.0), (0.3012, 0.7756, 1.0), (0.4373, 0.6832, 1.0), (0.0, 0.1155, -1.0), (0.0, 0.1155, 1.0), (0.5566, 0.5588, -1.0), (0.4373, 0.6832, -1.0), (0.3012, 0.7756, -1.0), (0.1536, 0.8325, -1.0), (8.447e-07, 0.8517, -1.0), (-0.1536, 0.8325, -1.0), (-0.3012, 0.7756, -1.0), (-0.4373, 0.6832, -1.0), (-0.5566, 0.5588, -1.0), (-0.6545, 0.4073, -1.0), (-0.6973, 0.2889, -1.0), (-0.6973, 0.2889, -1.0), (-0.9601, 0.2889, -1.0), (-0.9601, 0.2889, -1.0), (-1.0, 0.08225, -1.0), (-1.0, 0.08225, -1.0), (-0.9808, 0.05847, -1.0), (-0.9808, 0.05847, -1.0), (0.9808, 0.05847, -1.0), (0.9808, 0.05847, -1.0), (1.0, 0.08225, -1.0), (1.0, 0.08225, -1.0), (0.9601, 0.2889, -1.0), (0.9601, 0.2889, -1.0), (0.6973, 0.2889, -1.0), (0.6973, 0.2889, -1.0), (0.6545, 0.4073, -1.0), (0.6973, 0.2889, 1.0), (0.6973, 0.2889, 1.0), (0.6545, 0.4073, 1.0), (0.5566, 0.5588, 1.0), (0.4373, 0.6832, 1.0), (0.3012, 0.7756, 1.0), (0.1536, 0.8325, 1.0), (-5.774e-06, 0.8517, 1.0), (-0.1536, 0.8325, 1.0), (-0.3012, 0.7756, 1.0), (-0.4373, 0.6832, 1.0), (-0.5566, 0.5588, 1.0), (-0.6545, 0.4073, 1.0), (-0.6973, 0.2889, 1.0), (0.9601, 0.2889, 1.0), (0.9601, 0.2889, 1.0), (1.0, 0.08225, 1.0), (1.0, 0.08225, 1.0), (0.9808, 0.05847, 1.0), (0.9808, 0.05847, 1.0), (-0.9808, 0.05847, 1.0), (-0.9808, 0.05847, 1.0), (-1.0, 0.08225, 1.0), (-1.0, 0.08225, 1.0), (-0.9601, 0.2889, 1.0), (-0.9601, 0.2889, 1.0), (-0.6973, 0.2889, 1.0)], [], [(38, 0, 1), (39, 20, 19), (38, 1, 2), (39, 21, 20), (38, 2, 3), (39, 22, 21), (38, 3, 4), (39, 23, 22), (38, 4, 5), (39, 24, 23), (38, 5, 6), (39, 25, 24), (38, 6, 7), (39, 26, 25), (38, 7, 8), (39, 27, 26), (38, 8, 9), (39, 28, 27), (38, 9, 10), (39, 29, 28), (38, 10, 11), (39, 30, 29), (38, 11, 12), (39, 31, 30), (38, 12, 13), (39, 32, 31), (38, 13, 14), (39, 33, 32), (38, 14, 15), (39, 34, 33), (38, 15, 16), (39, 35, 34), (38, 16, 17), (39, 36, 35), (38, 17, 18), (39, 37, 36), (18, 0, 38), (39, 19, 37), (40, 70, 69, 66), (66, 69, 68, 65), (64, 67, 81, 63), (62, 82, 83, 61), (60, 84, 85, 59), (58, 86, 87, 57), (56, 88, 89, 55), (54, 90, 91, 53), (52, 92, 93, 51), (50, 80, 79, 49), (49, 79, 78, 48), (48, 78, 77, 47), (47, 77, 76, 46), (46, 76, 75, 45), (45, 75, 74, 44), (44, 74, 73, 43), (43, 73, 72, 42), (42, 72, 71, 41), (70, 40, 41, 71)])
me_bear2_top.polygons.foreach_set('use_smooth', [True] * 57)
me_bear2_top.use_remesh_preserve_volume = False
me_bear2_top.use_remesh_preserve_attributes = False
me_bear2_top.use_mirror_vertex_groups = False
me_bear2_top.update()
me_bear2_bot = bpy.data.meshes.new('bear2-bot')
me_bear2_bot.from_pydata([(1.0, 1.0, -0.8947), (1.0, -1.0, -0.8947), (-1.0, -1.0, -0.8947), (-1.0, 1.0, -0.8947), (1.0, 1.0, 1.003), (1.0, -1.0, 1.003), (-1.0, -1.0, 1.003), (-1.0, 1.0, 1.003), (1.0, -1.0, -0.8947), (1.0, -1.0, -0.8947), (1.0, 1.0, -0.8947), (1.0, 1.0, -0.8947), (-1.0, 1.0, -0.8947), (-1.0, 1.0, -0.8947), (-1.0, -1.0, -0.8947), (-1.0, -1.0, -0.8947), (-1.0, -1.0, 1.003), (-1.0, -1.0, 1.003), (1.0, -1.0, 1.003), (-1.0, 1.0, 1.003), (-1.0, 1.0, 1.003), (1.0, 1.0, 1.003), (1.0, 1.0, 1.003), (1.0, -1.0, 1.003)], [], [(0, 1, 2, 3), (4, 7, 6, 5), (11, 22, 23, 9), (8, 18, 17, 15), (14, 16, 19, 13), (21, 10, 12, 20)])
me_bear2_bot.polygons.foreach_set('use_smooth', [True] * 6)
me_bear2_bot.use_remesh_preserve_volume = False
me_bear2_bot.use_remesh_preserve_attributes = False
me_bear2_bot.use_mirror_vertex_groups = False
me_bear2_bot.update()
me_connection = bpy.data.meshes.new('connection')
me_connection.from_pydata([(1.833, -4.768e-07, -1.0), (6.106, 0.6344, -1.0), (6.215, 0.4714, -1.0), (1.833, -4.768e-07, 1.0), (6.215, 0.4714, 1.0), (6.106, 0.6344, 1.0), (6.29, 0.2903, -1.0), (6.29, 0.2903, 1.0), (6.329, 0.09802, -1.0), (6.329, 0.09801, 1.0), (6.329, -0.09802, -1.0), (6.329, -0.09802, 1.0), (6.29, -0.2903, -1.0), (6.29, -0.2903, 1.0), (6.215, -0.4714, -1.0), (6.215, -0.4714, 1.0), (6.106, -0.6344, -1.0), (6.106, -0.6344, 1.0), (5.968, -0.773, -1.0), (5.968, -0.773, 1.0), (5.805, -0.8819, -1.0), (5.805, -0.8819, 1.0), (5.624, -0.9569, -1.0), (5.624, -0.9569, 1.0), (5.431, -0.9952, -1.0), (5.431, -0.9952, 1.0), (-1.765, -0.9952, -1.0), (-1.765, -0.9952, 1.0), (-1.957, -0.9569, -1.0), (-1.957, -0.9569, 1.0), (-2.138, -0.8819, -1.0), (-2.138, -0.8819, 1.0), (-2.301, -0.773, -1.0), (-2.301, -0.773, 1.0), (-2.44, -0.6344, -1.0), (-2.44, -0.6344, 1.0), (-2.549, -0.4714, -1.0), (-2.549, -0.4714, 1.0), (-2.624, -0.2903, -1.0), (-2.624, -0.2903, 1.0), (-2.662, -0.09802, -1.0), (-2.662, -0.09802, 1.0), (-2.662, 0.09802, -1.0), (-2.662, 0.09801, 1.0), (-2.624, 0.2903, -1.0), (-2.624, 0.2903, 1.0), (-2.549, 0.4714, -1.0), (-2.549, 0.4714, 1.0), (-2.44, 0.6344, -1.0), (-2.44, 0.6344, 1.0), (-2.301, 0.773, -1.0), (-2.301, 0.773, 1.0), (-2.138, 0.8819, -1.0), (-2.138, 0.8819, 1.0), (-1.957, 0.9569, -1.0), (-1.957, 0.9569, 1.0), (-1.765, 0.9952, -1.0), (-1.765, 0.9952, 1.0), (5.431, 0.9952, -1.0), (5.431, 0.9952, 1.0), (5.624, 0.9569, -1.0), (5.624, 0.9569, 1.0), (5.805, 0.8819, -1.0), (5.805, 0.8819, 1.0), (5.968, 0.773, -1.0), (5.968, 0.773, 1.0), (-0.3812, -0.9952, -0.4377), (-0.3812, -0.9952, 0.4328), (-2.549, -0.4714, -0.4377), (-2.44, -0.6344, -0.4377), (-2.301, -0.773, -0.4377), (-2.662, -0.09802, -0.4377), (-2.624, -0.2903, -0.4377), (-2.624, -0.2903, 0.4329), (-2.662, -0.09802, 0.4329), (-2.662, 0.09801, 0.4329), (-2.138, 0.8819, 0.4328), (-1.957, 0.9569, 0.4328), (-1.765, 0.9952, 0.4328), (-0.3812, 0.9952, -0.4377), (-0.3812, 0.9952, 0.4328), (-2.624, 0.2903, -0.4377), (-2.662, 0.09802, -0.4377), (-1.765, -0.9952, -0.4377), (-1.765, -0.9952, 0.4328), (-1.765, 0.9952, -0.4377), (-2.44, 0.6344, 0.4329), (-2.44, -0.6344, 0.4329), (-2.301, -0.773, 0.4328), (-1.957, -0.9569, 0.4328), (-2.138, -0.8819, 0.4328), (-2.549, -0.4714, 0.4329), (-2.624, 0.2903, 0.4329), (-2.301, 0.773, 0.4328), (-2.549, 0.4714, 0.4329), (-1.957, -0.9569, -0.4377), (-2.138, -0.8819, -0.4377), (-2.549, 0.4714, -0.4377), (-2.44, 0.6344, -0.4377), (-2.301, 0.773, -0.4377), (-2.138, 0.8819, -0.4377), (-1.957, 0.9569, -0.4377), (-2.624, -0.2903, 1.0), (-2.549, -0.4714, 1.0), (-2.44, -0.6344, 1.0), (-2.301, -0.773, 1.0), (-2.138, -0.8819, 1.0), (-1.957, -0.9569, 1.0), (-1.765, -0.9952, 1.0), (5.431, -0.9952, 1.0), (5.624, -0.9569, 1.0), (5.805, -0.8819, 1.0), (5.968, -0.773, 1.0), (6.106, -0.6344, 1.0), (6.215, -0.4714, 1.0), (6.29, -0.2903, 1.0), (6.329, -0.09802, 1.0), (6.329, 0.09801, 1.0), (6.29, 0.2903, 1.0), (6.215, 0.4714, 1.0), (6.106, 0.6344, 1.0), (5.968, 0.773, 1.0), (5.805, 0.8819, 1.0), (5.624, 0.9569, 1.0), (5.431, 0.9952, 1.0), (-1.765, 0.9952, 1.0), (-1.957, 0.9569, 1.0), (-2.138, 0.8819, 1.0), (-2.301, 0.773, 1.0), (-2.44, 0.6344, 1.0), (-2.549, 0.4714, 1.0), (-2.624, 0.2903, 1.0), (-2.662, 0.09801, 1.0), (-2.662, -0.09802, 1.0), (-0.3812, -0.9952, -0.4377), (-0.3812, -0.9952, -0.4377), (-0.3812, 0.9952, -0.4377), (-0.3812, 0.9952, -0.4377), (-1.765, 0.9952, -0.4377), (-1.957, 0.9569, -0.4377), (-2.138, 0.8819, -0.4377), (-2.301, 0.773, -0.4377), (-2.44, 0.6344, -0.4377), (-2.549, 0.4714, -0.4377), (-2.624, 0.2903, -0.4377), (-2.662, 0.09802, -0.4377), (-2.662, -0.09802, -0.4377), (-2.624, -0.2903, -0.4377), (-2.549, -0.4714, -0.4377), (-2.44, -0.6344, -0.4377), (-2.301, -0.773, -0.4377), (-2.138, -0.8819, -0.4377), (-1.957, -0.9569, -0.4377), (-1.765, -0.9952, -0.4377), (-0.3812, 0.9952, 0.4328), (-0.3812, 0.9952, 0.4328), (-1.765, 0.9952, 0.4328), (-1.957, 0.9569, 0.4328), (-2.138, 0.8819, 0.4328), (-2.301, 0.773, 0.4328), (-2.44, 0.6344, 0.4329), (-2.549, 0.4714, 0.4329), (-2.624, 0.2903, 0.4329), (-2.662, 0.09801, 0.4329), (-2.662, -0.09802, 0.4329), (-2.624, -0.2903, 0.4329), (-2.549, -0.4714, 0.4329), (-2.44, -0.6344, 0.4329), (-2.301, -0.773, 0.4328), (-2.138, -0.8819, 0.4328), (-1.957, -0.9569, 0.4328), (-1.765, -0.9952, 0.4328), (-0.3812, -0.9952, 0.4328), (-0.3812, -0.9952, 0.4328), (5.431, -0.9952, -1.0), (5.624, -0.9569, -1.0), (5.805, -0.8819, -1.0), (5.968, -0.773, -1.0), (6.106, -0.6344, -1.0), (6.215, -0.4714, -1.0), (6.29, -0.2903, -1.0), (6.329, -0.09802, -1.0), (6.329, 0.09802, -1.0), (6.29, 0.2903, -1.0), (6.215, 0.4714, -1.0), (6.106, 0.6344, -1.0), (5.968, 0.773, -1.0), (5.805, 0.8819, -1.0), (5.624, 0.9569, -1.0), (5.431, 0.9952, -1.0), (-1.765, 0.9952, -1.0), (-1.957, 0.9569, -1.0), (-2.138, 0.8819, -1.0), (-2.301, 0.773, -1.0), (-2.44, 0.6344, -1.0), (-2.549, 0.4714, -1.0), (-2.624, 0.2903, -1.0), (-2.662, 0.09802, -1.0), (-2.662, -0.09802, -1.0), (-2.624, -0.2903, -1.0), (-2.549, -0.4714, -1.0), (-2.44, -0.6344, -1.0), (-2.301, -0.773, -1.0), (-2.138, -0.8819, -1.0), (-1.957, -0.9569, -1.0), (-1.765, -0.9952, -1.0)], [], [(0, 1, 2), (3, 4, 5), (0, 2, 6), (3, 7, 4), (0, 6, 8), (3, 9, 7), (0, 8, 10), (3, 11, 9), (0, 10, 12), (3, 13, 11), (0, 12, 14), (3, 15, 13), (0, 14, 16), (3, 17, 15), (0, 16, 18), (3, 19, 17), (0, 18, 20), (3, 21, 19), (0, 20, 22), (3, 23, 21), (0, 22, 24), (3, 25, 23), (0, 24, 26), (3, 27, 25), (0, 26, 28), (3, 29, 27), (0, 28, 30), (3, 31, 29), (0, 30, 32), (3, 33, 31), (0, 32, 34), (3, 35, 33), (0, 34, 36), (3, 37, 35), (0, 36, 38), (3, 39, 37), (0, 38, 40), (3, 41, 39), (0, 40, 42), (3, 43, 41), (0, 42, 44), (3, 45, 43), (0, 44, 46), (3, 47, 45), (0, 46, 48), (3, 49, 47), (0, 48, 50), (3, 51, 49), (0, 50, 52), (3, 53, 51), (0, 52, 54), (3, 55, 53), (0, 54, 56), (3, 57, 55), (0, 56, 58), (3, 59, 57), (0, 58, 60), (3, 61, 59), (0, 60, 62), (3, 63, 61), (0, 62, 64), (3, 65, 63), (1, 0, 64), (3, 5, 65), (134, 174, 173), (68, 69, 150), (71, 72, 68), (165, 74, 75), (158, 77, 78), (79, 80, 124), (81, 82, 71), (66, 137, 153), (84, 173, 108), (190, 138, 79), (78, 154, 160), (87, 154, 168), (185, 120, 119, 184), (184, 119, 118, 183), (183, 118, 117, 182), (182, 117, 116, 181), (181, 116, 115, 180), (180, 115, 114, 179), (179, 114, 113, 178), (178, 113, 112, 177), (177, 112, 111, 176), (176, 111, 110, 175), (175, 110, 109, 174), (174, 109, 108, 173), (190, 79, 124, 189), (189, 124, 123, 188), (188, 123, 122, 187), (187, 122, 121, 186), (120, 185, 186, 121), (205, 174, 134, 83), (89, 107, 106, 90), (167, 104, 103, 91), (73, 102, 133, 164), (163, 132, 131, 92), (86, 129, 128, 93), (76, 127, 126, 157), (156, 125, 124, 80), (84, 108, 107, 89), (90, 106, 105, 88), (88, 105, 104, 167), (91, 103, 102, 73), (164, 133, 132, 163), (92, 131, 130, 94), (94, 130, 129, 86), (93, 128, 127, 76), (157, 126, 125, 156), (204, 95, 96, 203), (203, 96, 70, 202), (201, 149, 148, 200), (199, 147, 146, 198), (197, 145, 144, 196), (81, 71, 68, 150), (196, 144, 97, 195), (194, 98, 99, 193), (192, 100, 101, 191), (205, 83, 95, 204), (151, 152, 153, 137), (202, 70, 149, 201), (87, 166, 165, 75), (200, 148, 147, 199), (146, 145, 197, 198), (162, 161, 87, 75), (143, 81, 150, 85), (87, 161, 160, 154), (195, 97, 98, 194), (141, 142, 143, 85), (160, 159, 158, 78), (193, 99, 100, 192), (139, 140, 141, 85), (191, 101, 138, 190), (135, 67, 155, 136), (171, 170, 154, 172), (169, 168, 154, 170), (85, 150, 151, 137)])
me_connection.polygons.foreach_set('use_smooth', [True] * 138)
me_connection.use_remesh_preserve_volume = False
me_connection.use_remesh_preserve_attributes = False
me_connection.use_mirror_vertex_groups = False
me_connection.update()
me_piston = bpy.data.meshes.new('piston')
me_piston.from_pydata([(0.7071, 0.7071, -1.0), (0.9239, 0.3827, -1.0), (1.0, -4.371e-08, -1.0), (0.9239, -0.3827, -1.0), (0.7071, -0.7071, -1.0), (0.3827, -0.9239, -1.0), (1.51e-07, -1.0, -1.0), (-0.3827, -0.9239, -1.0), (-0.7071, -0.7071, -1.0), (-0.9239, -0.3827, -1.0), (-1.0, 1.192e-08, -1.0), (-0.9239, 0.3827, -1.0), (-0.7071, 0.7071, -1.0), (-0.3827, 0.9239, -1.0), (6.517e-07, 1.0, -1.0), (0.3827, 0.9239, -1.0), (0.7071, 0.7071, 1.0), (0.9239, 0.3827, 1.0), (1.0, -1.291e-06, 1.0), (0.9239, -0.3827, 1.0), (0.7071, -0.7071, 1.0), (0.3827, -0.9239, 1.0), (-1.931e-06, -1.0, 1.0), (-0.3827, -0.9239, 1.0), (-0.7071, -0.7071, 1.0), (-0.9239, -0.3827, 1.0), (-1.0, 2.571e-06, 1.0), (-0.9239, 0.3827, 1.0), (-0.7071, 0.7071, 1.0), (-0.3827, 0.9239, 1.0), (3.211e-06, 1.0, 1.0), (0.3827, 0.9239, 1.0), (0.0, 0.0, -1.0), (0.3827, 0.4451, 1.411), (3.235e-06, 0.4451, 1.411), (-0.3827, 0.4451, 1.411), (-0.7071, 0.4451, 1.411), (-0.9619, 1.314e-05, 1.411), (-0.7071, -0.445, 1.411), (-0.3827, -0.445, 1.411), (-1.907e-06, -0.445, 1.411), (0.3827, -0.445, 1.411), (0.7071, -0.445, 1.411), (0.9619, 1.065e-05, 1.411), (0.7071, 0.4451, 1.411), (-0.9619, 0.4451, 1.995), (0.9619, 0.4451, 1.995), (0.9619, 0.4451, 1.411), (-0.9619, 0.4451, 1.411), (-0.9619, -0.4449, 1.995), (0.9619, -0.4449, 1.995), (0.9619, -0.445, 1.411), (-0.9619, -0.445, 1.411)], [], [(32, 0, 1), (32, 1, 2), (32, 2, 3), (32, 3, 4), (32, 4, 5), (32, 5, 6), (32, 6, 7), (32, 7, 8), (32, 8, 9), (32, 9, 10), (32, 10, 11), (32, 11, 12), (32, 12, 13), (32, 13, 14), (32, 14, 15), (15, 0, 32), (0, 16, 17, 1), (1, 17, 18, 2), (2, 18, 19, 3), (3, 19, 20, 4), (4, 20, 21, 5), (5, 21, 22, 6), (6, 22, 23, 7), (7, 23, 24, 8), (8, 24, 25, 9), (9, 25, 26, 10), (10, 26, 27, 11), (11, 27, 28, 12), (12, 28, 29, 13), (13, 29, 30, 14), (14, 30, 31, 15), (16, 0, 15, 31), (16, 31, 33, 44), (31, 30, 34, 33), (30, 29, 35, 34), (29, 28, 36, 35), (28, 27, 48, 36), (27, 26, 37, 48), (26, 25, 52, 37), (25, 24, 38, 52), (24, 23, 39, 38), (23, 22, 40, 39), (22, 21, 41, 40), (21, 20, 42, 41), (20, 19, 51, 42), (19, 18, 43, 51), (18, 17, 47, 43), (17, 16, 44, 47), (47, 48, 45, 46), (49, 52, 51, 50), (46, 50, 51, 47), (47, 51, 52, 48), (48, 52, 49, 45), (45, 49, 50, 46)])
me_piston.polygons.foreach_set('use_smooth', [True] * 54)
me_piston.use_remesh_preserve_volume = False
me_piston.use_remesh_preserve_attributes = False
me_piston.use_mirror_vertex_groups = False
me_piston.update()
me_flywheel = bpy.data.meshes.new('flywheel')
me_flywheel.from_pydata([(0.5446, 0.8387, 1.0), (0.4357, 0.6709, 1.0), (0.7071, 0.7071, -1.0), (0.5657, 0.5657, -1.0), (0.8387, 0.5446, -1.0), (0.6709, 0.4357, -1.0), (0.9336, 0.3584, -1.0), (0.7469, 0.2867, -1.0), (0.9877, 0.1564, -1.0), (0.7902, 0.1251, -1.0), (0.9986, -0.05234, -1.0), (0.7989, -0.04187, -1.0), (0.9659, -0.2588, -1.0), (0.7727, -0.2071, -1.0), (0.891, -0.454, -1.0), (0.7128, -0.3632, -1.0), (0.7771, -0.6293, -1.0), (0.6217, -0.5035, -1.0), (0.6293, -0.7771, -1.0), (0.5035, -0.6217, -1.0), (0.454, -0.891, -1.0), (0.3632, -0.7128, -1.0), (0.2588, -0.9659, -1.0), (0.2071, -0.7727, -1.0), (0.05234, -0.9986, -1.0), (0.04187, -0.7989, -1.0), (-0.1564, -0.9877, -1.0), (-0.1251, -0.7902, -1.0), (-0.3584, -0.9336, -1.0), (-0.4357, -0.6709, -1.0), (-0.2867, -0.7469, -1.0), (-0.5446, -0.8387, -1.0), (-0.5657, -0.5657, -1.0), (-0.7071, -0.7071, -1.0), (-0.6709, -0.4357, -1.0), (-0.8387, -0.5446, -1.0), (-0.7469, -0.2867, -1.0), (-0.9336, -0.3584, -1.0), (-0.7902, -0.1251, -1.0), (-0.9877, -0.1564, -1.0), (-0.7989, 0.04187, -1.0), (-0.9986, 0.05234, -1.0), (-0.7727, 0.2071, -1.0), (-0.9659, 0.2588, -1.0), (-0.7128, 0.3632, -1.0), (-0.891, 0.454, -1.0), (-0.6217, 0.5035, -1.0), (-0.7771, 0.6293, -1.0), (-0.5035, 0.6217, -1.0), (-0.6293, 0.7771, -1.0), (-0.3632, 0.7128, -1.0), (-0.454, 0.891, -1.0), (-0.2071, 0.7727, -1.0), (-0.2588, 0.9659, -1.0), (-0.04187, 0.7989, -1.0), (-0.05234, 0.9986, -1.0), (0.1251, 0.7902, -1.0), (0.1564, 0.9877, -1.0), (0.2867, 0.7469, -1.0), (0.3584, 0.9336, -1.0), (0.4357, 0.6709, -1.0), (0.8387, 0.5446, 1.0), (0.5657, 0.5657, 1.0), (0.6709, 0.4357, 1.0), (0.7771, -0.6293, 1.0), (0.7128, -0.3632, 1.0), (-0.9877, -0.1564, 1.0), (-0.7901, -0.1252, 1.0), (0.9336, 0.3584, 1.0), (0.9877, 0.1564, 1.0), (0.7469, 0.2867, 1.0), (0.9986, -0.05233, 1.0), (0.7902, 0.1251, 1.0), (0.9659, -0.2588, 1.0), (0.7989, -0.04187, 1.0), (0.891, -0.454, 1.0), (0.7727, -0.2071, 1.0), (0.6293, -0.7771, 1.0), (0.6217, -0.5035, 1.0), (0.454, -0.891, 1.0), (0.5035, -0.6217, 1.0), (0.2588, -0.9659, 1.0), (0.3632, -0.7128, 1.0), (0.05234, -0.9986, 1.0), (0.2071, -0.7727, 1.0), (-0.1564, -0.9877, 1.0), (0.04187, -0.7989, 1.0), (-0.3584, -0.9336, 1.0), (-0.1251, -0.7902, 1.0), (-0.5446, -0.8387, 1.0), (-0.2867, -0.7469, 1.0), (-0.7071, -0.7071, 1.0), (-0.4357, -0.6709, 1.0), (-0.5657, -0.5657, 1.0), (-0.8387, -0.5446, 1.0), (-0.6709, -0.4357, 1.0), (-0.9336, -0.3584, 1.0), (-0.7469, -0.2867, 1.0), (-0.9986, 0.05233, 1.0), (-0.7989, 0.04186, 1.0), (-0.9659, 0.2588, 1.0), (-0.7727, 0.207, 1.0), (-0.891, 0.454, 1.0), (-0.7128, 0.3632, 1.0), (-0.7772, 0.6293, 1.0), (-0.6217, 0.5035, 1.0), (-0.6293, 0.7771, 1.0), (-0.5035, 0.6217, 1.0), (-0.454, 0.891, 1.0), (-0.3632, 0.7128, 1.0), (-0.2588, 0.9659, 1.0), (-0.2071, 0.7727, 1.0), (-0.05234, 0.9986, 1.0), (-0.04188, 0.7989, 1.0), (0.1564, 0.9877, 1.0), (0.1251, 0.7902, 1.0), (0.3584, 0.9336, 1.0), (0.2867, 0.7469, 1.0), (0.7071, 0.7071, 1.0), (0.5446, 0.8387, -1.0), (0.1199, 0.6903, 0.2868), (-0.04711, 0.699, 0.2868), (0.1199, 0.6903, -0.2868), (-0.0471, 0.699, -0.2868), (0.6578, 0.2413, 0.2868), (0.5818, 0.3903, 0.2868), (0.6578, 0.2413, -0.2868), (0.5818, 0.3903, -0.2868), (0.5379, -0.449, 0.2868), (0.6289, -0.3087, 0.2868), (0.5378, -0.449, -0.2868), (0.6289, -0.3087, -0.2868), (-0.1199, -0.6903, 0.2868), (0.04711, -0.699, 0.2868), (-0.1199, -0.6903, -0.2868), (0.0471, -0.699, -0.2868), (-0.6578, -0.2413, 0.2868), (-0.5818, -0.3903, 0.2868), (-0.6578, -0.2413, -0.2868), (-0.5818, -0.3903, -0.2868), (-0.5379, 0.449, 0.2868), (-0.6289, 0.3087, 0.2868), (-0.5379, 0.449, -0.2868), (-0.6289, 0.3087, -0.2868), (-0.1507, -0.02985, 0.2868), (-0.1127, -0.1044, 0.2868), (-0.1507, -0.02985, -0.2868), (-0.1127, -0.1044, -0.2868), (-0.1012, 0.1156, 0.2868), (-0.1467, 0.04543, 0.2868), (-0.1012, 0.1156, -0.2868), (-0.1467, 0.04544, -0.2868), (0.04949, 0.1454, 0.2868), (-0.03402, 0.1498, 0.2868), (0.04949, 0.1454, -0.2868), (-0.03402, 0.1498, -0.2868), (0.1507, 0.02985, 0.2868), (0.1127, 0.1044, 0.2868), (0.1507, 0.02985, -0.2868), (0.1127, 0.1044, -0.2868), (0.1012, -0.1156, 0.2868), (0.1467, -0.04544, 0.2868), (0.1012, -0.1156, -0.2868), (0.1467, -0.04544, -0.2868), (-0.04949, -0.1454, 0.2868), (0.03402, -0.1498, 0.2868), (-0.04949, -0.1454, -0.2868), (0.03402, -0.1498, -0.2868), (0.1131, 0.1131, -1.311), (0.133, 0.08889, -1.311), (0.1478, 0.06123, -1.311), (0.1569, 0.03122, -1.311), (0.16, 7.097e-07, -1.311), (0.1569, -0.03121, -1.311), (0.1478, -0.06123, -1.311), (0.133, -0.08889, -1.311), (0.1131, -0.1131, -1.311), (0.08889, -0.133, -1.311), (0.06123, -0.1478, -1.311), (0.03121, -0.1569, -1.311), (2.936e-07, -0.16, -1.311), (-0.03121, -0.1569, -1.311), (-0.06123, -0.1478, -1.311), (-0.08889, -0.133, -1.311), (-0.1131, -0.1131, -1.311), (-0.133, -0.08889, -1.311), (-0.1478, -0.06123, -1.311), (-0.1569, -0.03121, -1.311), (-0.16, 8.587e-07, -1.311), (-0.1569, 0.03122, -1.311), (-0.1478, 0.06123, -1.311), (-0.133, 0.08889, -1.311), (-0.1131, 0.1131, -1.311), (-0.08889, 0.133, -1.311), (-0.06123, 0.1478, -1.311), (-0.03121, 0.1569, -1.311), (6.036e-07, 0.16, -1.311), (0.03122, 0.1569, -1.311), (0.06123, 0.1478, -1.311), (0.08889, 0.133, -1.311), (0.1131, 0.1131, 1.311), (0.133, 0.08889, 1.311), (0.1478, 0.06123, 1.311), (0.1569, 0.03121, 1.311), (0.16, 3.445e-07, 1.311), (0.1569, -0.03121, 1.311), (0.1478, -0.06123, 1.311), (0.133, -0.08889, 1.311), (0.1131, -0.1131, 1.311), (0.08889, -0.133, 1.311), (0.06123, -0.1478, 1.311), (0.03121, -0.1569, 1.311), (4.963e-07, -0.16, 1.311), (-0.03121, -0.1569, 1.311), (-0.06123, -0.1478, 1.311), (-0.08889, -0.133, 1.311), (-0.1131, -0.1131, 1.311), (-0.133, -0.08889, 1.311), (-0.1478, -0.06123, 1.311), (-0.1569, -0.03121, 1.311), (-0.16, 4.056e-08, 1.311), (-0.1569, 0.03121, 1.311), (-0.1478, 0.06123, 1.311), (-0.133, 0.08889, 1.311), (-0.1131, 0.1131, 1.311), (-0.08889, 0.133, 1.311), (-0.06123, 0.1478, 1.311), (-0.03122, 0.1569, 1.311), (-8.15e-07, 0.16, 1.311), (0.03121, 0.1569, 1.311), (0.06123, 0.1478, 1.311), (0.08889, 0.133, 1.311), (3.473e-07, 7.097e-07, -1.311), (3.473e-07, 7.26e-07, 1.311), (-0.2588, 0.9659, 1.0), (-0.454, 0.891, 1.0), (-0.6293, 0.7771, 1.0), (-0.7772, 0.6293, 1.0), (-0.891, 0.454, 1.0), (-0.9659, 0.2588, 1.0), (-0.9986, 0.05233, 1.0), (-0.9877, -0.1564, 1.0), (-0.9336, -0.3584, 1.0), (-0.8387, -0.5446, 1.0), (-0.7071, -0.7071, 1.0), (-0.5446, -0.8387, 1.0), (-0.3584, -0.9336, 1.0), (-0.1564, -0.9877, 1.0), (0.05234, -0.9986, 1.0), (0.2588, -0.9659, 1.0), (0.454, -0.891, 1.0), (0.6293, -0.7771, 1.0), (0.7771, -0.6293, 1.0), (0.891, -0.454, 1.0), (0.9659, -0.2588, 1.0), (0.9986, -0.05233, 1.0), (0.9877, 0.1564, 1.0), (0.9336, 0.3584, 1.0), (0.8387, 0.5446, 1.0), (0.7071, 0.7071, 1.0), (0.5446, 0.8387, 1.0), (0.3584, 0.9336, 1.0), (0.1564, 0.9877, 1.0), (-0.05234, 0.9986, 1.0), (0.9877, 0.1564, -1.0), (0.9336, 0.3584, -1.0), (0.8387, 0.5446, -1.0), (0.7071, 0.7071, -1.0), (0.5446, 0.8387, -1.0), (0.3584, 0.9336, -1.0), (0.1564, 0.9877, -1.0), (-0.05234, 0.9986, -1.0), (-0.2588, 0.9659, -1.0), (-0.454, 0.891, -1.0), (-0.6293, 0.7771, -1.0), (-0.7771, 0.6293, -1.0), (-0.891, 0.454, -1.0), (-0.9659, 0.2588, -1.0), (-0.9986, 0.05234, -1.0), (-0.9877, -0.1564, -1.0), (-0.9336, -0.3584, -1.0), (-0.8387, -0.5446, -1.0), (-0.7071, -0.7071, -1.0), (-0.5446, -0.8387, -1.0), (-0.3584, -0.9336, -1.0), (-0.1564, -0.9877, -1.0), (0.05234, -0.9986, -1.0), (0.2588, -0.9659, -1.0), (0.454, -0.891, -1.0), (0.6293, -0.7771, -1.0), (0.7771, -0.6293, -1.0), (0.891, -0.454, -1.0), (0.9659, -0.2588, -1.0), (0.9986, -0.05234, -1.0), (0.5657, 0.5657, 1.0), (0.4357, 0.6709, 1.0), (0.2867, 0.7469, 1.0), (0.1251, 0.7902, 1.0), (0.1251, 0.7902, 1.0), (0.1199, 0.6903, 0.2868), (0.1199, 0.6903, 0.2868), (-0.04711, 0.699, 0.2868), (-0.04711, 0.699, 0.2868), (-0.04188, 0.7989, 1.0), (-0.04188, 0.7989, 1.0), (-0.04188, 0.7989, 1.0), (0.1251, 0.7902, 1.0), (-0.2071, 0.7727, 1.0), (-0.3632, 0.7128, 1.0), (-0.5035, 0.6217, 1.0), (-0.6217, 0.5035, 1.0), (-0.6217, 0.5035, 1.0), (-0.5379, 0.449, 0.2868), (-0.5379, 0.449, 0.2868), (-0.6289, 0.3087, 0.2868), (-0.6289, 0.3087, 0.2868), (-0.7128, 0.3632, 1.0), (-0.7128, 0.3632, 1.0), (-0.7128, 0.3632, 1.0), (-0.6217, 0.5035, 1.0), (-0.7727, 0.207, 1.0), (-0.7989, 0.04186, 1.0), (-0.7901, -0.1252, 1.0), (-0.7469, -0.2867, 1.0), (-0.7469, -0.2867, 1.0), (-0.6578, -0.2413, 0.2868), (-0.6578, -0.2413, 0.2868), (-0.5818, -0.3903, 0.2868), (-0.5818, -0.3903, 0.2868), (-0.6709, -0.4357, 1.0), (-0.6709, -0.4357, 1.0), (-0.6709, -0.4357, 1.0), (-0.7469, -0.2867, 1.0), (-0.5657, -0.5657, 1.0), (-0.4357, -0.6709, 1.0), (-0.2867, -0.7469, 1.0), (-0.1251, -0.7902, 1.0), (-0.1251, -0.7902, 1.0), (-0.1199, -0.6903, 0.2868), (-0.1199, -0.6903, 0.2868), (0.04711, -0.699, 0.2868), (0.04711, -0.699, 0.2868), (0.04187, -0.7989, 1.0), (0.04187, -0.7989, 1.0), (0.04187, -0.7989, 1.0), (-0.1251, -0.7902, 1.0), (0.2071, -0.7727, 1.0), (0.3632, -0.7128, 1.0), (0.5035, -0.6217, 1.0), (0.6217, -0.5035, 1.0), (0.6217, -0.5035, 1.0), (0.5379, -0.449, 0.2868), (0.5379, -0.449, 0.2868), (0.6289, -0.3087, 0.2868), (0.6289, -0.3087, 0.2868), (0.7128, -0.3632, 1.0), (0.7128, -0.3632, 1.0), (0.7128, -0.3632, 1.0), (0.6217, -0.5035, 1.0), (0.7727, -0.2071, 1.0), (0.7989, -0.04187, 1.0), (0.7902, 0.1251, 1.0), (0.7469, 0.2867, 1.0), (0.7469, 0.2867, 1.0), (0.6578, 0.2413, 0.2868), (0.6578, 0.2413, 0.2868), (0.5818, 0.3903, 0.2868), (0.5818, 0.3903, 0.2868), (0.6709, 0.4357, 1.0), (0.6709, 0.4357, 1.0), (0.6709, 0.4357, -1.0), (0.6709, 0.4357, -1.0), (0.7469, 0.2867, -1.0), (0.7469, 0.2867, -1.0), (0.6578, 0.2413, -0.2868), (0.6578, 0.2413, -0.2868), (0.1507, 0.02985, -0.2868), (0.1507, 0.02985, -0.2868), (0.1507, 0.02985, 0.2868), (0.1507, 0.02985, 0.2868), (0.1127, 0.1044, 0.2868), (0.1127, 0.1044, 0.2868), (0.1127, 0.1044, -0.2868), (0.5818, 0.3903, -0.2868), (0.5818, 0.3903, -0.2868), (0.1127, 0.1044, -0.2868), (0.7128, -0.3632, -1.0), (0.7128, -0.3632, -1.0), (0.6217, -0.5035, -1.0), (0.6217, -0.5035, -1.0), (0.5378, -0.449, -0.2868), (0.5378, -0.449, -0.2868), (0.1012, -0.1156, -0.2868), (0.1012, -0.1156, -0.2868), (0.1012, -0.1156, 0.2868), (0.1012, -0.1156, 0.2868), (0.1467, -0.04544, 0.2868), (0.1467, -0.04544, 0.2868), (0.1467, -0.04544, -0.2868), (0.6289, -0.3087, -0.2868), (0.6289, -0.3087, -0.2868), (0.1467, -0.04544, -0.2868), (0.04187, -0.7989, -1.0), (0.04187, -0.7989, -1.0), (-0.1251, -0.7902, -1.0), (-0.1251, -0.7902, -1.0), (-0.1199, -0.6903, -0.2868), (-0.1199, -0.6903, -0.2868), (-0.04949, -0.1454, -0.2868), (-0.04949, -0.1454, -0.2868), (-0.04949, -0.1454, 0.2868), (-0.04949, -0.1454, 0.2868), (0.03402, -0.1498, 0.2868), (0.03402, -0.1498, 0.2868), (0.03402, -0.1498, -0.2868), (0.0471, -0.699, -0.2868), (0.0471, -0.699, -0.2868), (0.03402, -0.1498, -0.2868), (-0.6709, -0.4357, -1.0), (-0.6709, -0.4357, -1.0), (-0.7469, -0.2867, -1.0), (-0.7469, -0.2867, -1.0), (-0.6578, -0.2413, -0.2868), (-0.6578, -0.2413, -0.2868), (-0.1507, -0.02985, -0.2868), (-0.1507, -0.02985, -0.2868), (-0.1507, -0.02985, 0.2868), (-0.1507, -0.02985, 0.2868), (-0.1127, -0.1044, 0.2868), (-0.1127, -0.1044, 0.2868), (-0.1127, -0.1044, -0.2868), (-0.5818, -0.3903, -0.2868), (-0.5818, -0.3903, -0.2868), (-0.1127, -0.1044, -0.2868), (-0.7128, 0.3632, -1.0), (-0.7128, 0.3632, -1.0), (-0.6217, 0.5035, -1.0), (-0.6217, 0.5035, -1.0), (-0.5379, 0.449, -0.2868), (-0.5379, 0.449, -0.2868), (-0.1012, 0.1156, -0.2868), (-0.1012, 0.1156, -0.2868), (-0.1012, 0.1156, 0.2868), (-0.1012, 0.1156, 0.2868), (-0.1467, 0.04543, 0.2868), (-0.1467, 0.04543, 0.2868), (-0.1467, 0.04544, -0.2868), (-0.6289, 0.3087, -0.2868), (-0.6289, 0.3087, -0.2868), (-0.1467, 0.04544, -0.2868), (-0.04187, 0.7989, -1.0), (-0.04187, 0.7989, -1.0), (0.1251, 0.7902, -1.0), (0.1251, 0.7902, -1.0), (0.1199, 0.6903, -0.2868), (0.1199, 0.6903, -0.2868), (0.04949, 0.1454, -0.2868), (0.04949, 0.1454, -0.2868), (0.04949, 0.1454, 0.2868), (0.04949, 0.1454, 0.2868), (-0.03402, 0.1498, 0.2868), (-0.03402, 0.1498, 0.2868), (-0.03402, 0.1498, -0.2868), (-0.0471, 0.699, -0.2868), (-0.0471, 0.699, -0.2868), (-0.03402, 0.1498, -0.2868), (-0.4357, -0.6709, -1.0), (-0.5657, -0.5657, -1.0), (-0.6709, -0.4357, -1.0), (-0.2867, -0.7469, -1.0), (-0.1251, -0.7902, -1.0), (0.7727, -0.2071, -1.0), (0.7989, -0.04187, -1.0), (0.7902, 0.1251, -1.0), (0.7469, 0.2867, -1.0), (0.7128, -0.3632, -1.0), (-0.7989, 0.04187, -1.0), (-0.7902, -0.1251, -1.0), (-0.7469, -0.2867, -1.0), (-0.7727, 0.2071, -1.0), (-0.7128, 0.3632, -1.0), (0.3632, -0.7128, -1.0), (0.5035, -0.6217, -1.0), (0.6217, -0.5035, -1.0), (0.2071, -0.7727, -1.0), (0.04187, -0.7989, -1.0), (0.5657, 0.5657, -1.0), (0.6709, 0.4357, -1.0), (0.4357, 0.6709, -1.0), (0.2867, 0.7469, -1.0), (0.1251, 0.7902, -1.0), (-0.2071, 0.7727, -1.0), (-0.3632, 0.7128, -1.0), (-0.5035, 0.6217, -1.0), (-0.6217, 0.5035, -1.0), (-0.04187, 0.7989, -1.0), (0.6709, 0.4357, 1.0), (0.7469, 0.2867, 1.0), (0.1131, 0.1131, -1.311), (0.08889, 0.133, -1.311), (0.06123, 0.1478, -1.311), (0.03122, 0.1569, -1.311), (6.036e-07, 0.16, -1.311), (-0.03121, 0.1569, -1.311), (-0.06123, 0.1478, -1.311), (-0.08889, 0.133, -1.311), (-0.1131, 0.1131, -1.311), (-0.133, 0.08889, -1.311), (-0.1478, 0.06123, -1.311), (-0.1569, 0.03122, -1.311), (-0.16, 8.587e-07, -1.311), (-0.1569, -0.03121, -1.311), (-0.1478, -0.06123, -1.311), (-0.133, -0.08889, -1.311), (-0.1131, -0.1131, -1.311), (-0.08889, -0.133, -1.311), (-0.06123, -0.1478, -1.311), (-0.03121, -0.1569, -1.311), (2.936e-07, -0.16, -1.311), (0.03121, -0.1569, -1.311), (0.06123, -0.1478, -1.311), (0.08889, -0.133, -1.311), (0.1131, -0.1131, -1.311), (0.133, -0.08889, -1.311), (0.1478, -0.06123, -1.311), (0.1569, -0.03121, -1.311), (0.16, 7.097e-07, -1.311), (0.1569, 0.03122, -1.311), (0.1478, 0.06123, -1.311), (0.133, 0.08889, -1.311), (0.1131, 0.1131, 1.311), (0.08889, 0.133, 1.311), (0.06123, 0.1478, 1.311), (0.03121, 0.1569, 1.311), (-8.15e-07, 0.16, 1.311), (-0.03122, 0.1569, 1.311), (-0.06123, 0.1478, 1.311), (-0.08889, 0.133, 1.311), (-0.1131, 0.1131, 1.311), (-0.133, 0.08889, 1.311), (-0.1478, 0.06123, 1.311), (-0.1569, 0.03121, 1.311), (-0.16, 4.056e-08, 1.311), (-0.1569, -0.03121, 1.311), (-0.1478, -0.06123, 1.311), (-0.133, -0.08889, 1.311), (-0.1131, -0.1131, 1.311), (-0.08889, -0.133, 1.311), (-0.06123, -0.1478, 1.311), (-0.03121, -0.1569, 1.311), (4.963e-07, -0.16, 1.311), (0.03121, -0.1569, 1.311), (0.06123, -0.1478, 1.311), (0.08889, -0.133, 1.311), (0.1131, -0.1131, 1.311), (0.133, -0.08889, 1.311), (0.1478, -0.06123, 1.311), (0.1569, -0.03121, 1.311), (0.16, 3.445e-07, 1.311), (0.1569, 0.03121, 1.311), (0.1478, 0.06123, 1.311), (0.133, 0.08889, 1.311)], [], [(267, 5, 3), (266, 7, 5), (265, 9, 7), (264, 11, 9), (293, 13, 11), (292, 15, 13), (291, 17, 15), (290, 19, 17), (289, 21, 19), (288, 23, 21), (287, 25, 23), (286, 27, 25), (285, 30, 27), (284, 29, 30), (283, 32, 29), (282, 34, 32), (281, 36, 34), (280, 38, 36), (279, 40, 38), (278, 42, 40), (277, 44, 42), (276, 46, 44), (275, 48, 46), (274, 50, 48), (273, 52, 50), (272, 54, 52), (271, 56, 54), (270, 58, 56), (269, 60, 58), (258, 62, 63), (252, 65, 78), (241, 97, 67), (257, 63, 70), (256, 70, 72), (255, 72, 74), (254, 74, 76), (253, 76, 65), (251, 78, 80), (250, 80, 82), (249, 82, 84), (248, 84, 86), (247, 86, 88), (246, 88, 90), (245, 90, 92), (244, 92, 93), (243, 93, 95), (242, 95, 97), (240, 67, 99), (239, 99, 101), (238, 101, 103), (237, 103, 105), (236, 105, 107), (235, 107, 109), (234, 109, 111), (263, 111, 113), (262, 113, 115), (261, 115, 117), (260, 117, 1), (2, 118, 61, 4), (4, 61, 68, 6), (6, 68, 69, 8), (8, 69, 71, 10), (10, 71, 73, 12), (12, 73, 75, 14), (14, 75, 64, 16), (16, 64, 77, 18), (18, 77, 79, 20), (20, 79, 81, 22), (22, 81, 83, 24), (24, 83, 85, 26), (26, 85, 87, 28), (28, 87, 89, 31), (31, 89, 91, 33), (33, 91, 94, 35), (35, 94, 96, 37), (37, 96, 66, 39), (39, 66, 98, 41), (41, 98, 100, 43), (43, 100, 102, 45), (45, 102, 104, 47), (47, 104, 106, 49), (49, 106, 108, 51), (51, 108, 110, 53), (53, 110, 112, 55), (55, 112, 114, 57), (57, 114, 116, 59), (0, 119, 59, 116), (119, 0, 118, 2), (259, 62, 258), (260, 1, 62, 259), (258, 63, 257), (487, 369, 294), (257, 70, 256), (256, 72, 255), (473, 361, 474), (255, 74, 254), (472, 360, 473), (254, 76, 253), (471, 359, 472), (253, 65, 252), (475, 356, 471), (252, 78, 251), (251, 80, 250), (482, 348, 483), (250, 82, 249), (481, 347, 482), (249, 84, 248), (484, 346, 481), (248, 86, 247), (485, 343, 484), (247, 88, 246), (246, 90, 245), (469, 335, 470), (245, 92, 244), (466, 334, 469), (244, 93, 243), (467, 333, 466), (243, 95, 242), (468, 330, 467), (242, 97, 241), (241, 67, 240), (477, 322, 324), (240, 99, 239), (476, 321, 477), (239, 101, 238), (479, 320, 476), (238, 103, 237), (480, 317, 479), (237, 105, 236), (236, 107, 235), (493, 309, 494), (235, 109, 234), (492, 308, 493), (234, 111, 263), (491, 307, 492), (263, 113, 262), (495, 304, 491), (262, 115, 261), (117, 260, 261), (489, 296, 490), (5, 267, 266), (488, 295, 489), (7, 266, 265), (9, 265, 264), (11, 264, 293), (13, 293, 292), (15, 292, 291), (17, 291, 290), (19, 290, 289), (21, 289, 288), (23, 288, 287), (25, 287, 286), (27, 286, 285), (30, 285, 284), (29, 284, 283), (32, 283, 282), (34, 282, 281), (36, 281, 280), (38, 280, 279), (40, 279, 278), (42, 278, 277), (44, 277, 276), (46, 276, 275), (48, 275, 274), (50, 274, 273), (52, 273, 272), (54, 272, 271), (56, 271, 270), (58, 270, 269), (60, 269, 268), (294, 486, 487), (474, 361, 363), (473, 360, 361), (472, 359, 360), (471, 356, 359), (483, 348, 350), (482, 347, 348), (481, 346, 347), (484, 343, 346), (470, 335, 337), (469, 334, 335), (466, 333, 334), (467, 330, 333), (478, 477, 324), (477, 321, 322), (476, 320, 321), (479, 317, 320), (494, 309, 311), (493, 308, 309), (492, 307, 308), (491, 304, 307), (490, 296, 298), (489, 295, 296), (267, 3, 60, 268), (294, 488, 486), (488, 294, 295), (453, 297, 299, 122), (303, 451, 463, 301), (306, 305, 121, 120), (450, 452, 455, 123), (373, 362, 364, 126), (368, 371, 383, 366), (497, 496, 125, 124), (370, 372, 375, 127), (355, 387, 399, 353), (389, 349, 351, 130), (358, 357, 129, 128), (386, 388, 391, 131), (405, 336, 338, 134), (342, 403, 415, 340), (402, 404, 407, 135), (345, 344, 133, 132), (329, 419, 431, 327), (421, 323, 325, 138), (332, 331, 137, 136), (418, 420, 423, 139), (437, 310, 312, 142), (316, 435, 447, 314), (319, 318, 141, 140), (434, 436, 439, 143), (432, 422, 425, 147), (326, 328, 145, 427), (138, 325, 144, 146), (327, 431, 433, 429), (424, 426, 430), (430, 426, 428), (448, 438, 441, 151), (313, 315, 149, 443), (314, 447, 449, 445), (142, 312, 148, 150), (440, 442, 446), (446, 442, 444), (464, 454, 457, 155), (300, 302, 153, 459), (301, 463, 465, 461), (122, 299, 152, 154), (456, 458, 462), (462, 458, 460), (384, 374, 377, 159), (365, 367, 157, 379), (366, 383, 385, 381), (126, 364, 156, 158), (376, 378, 382), (382, 378, 380), (400, 390, 393, 163), (352, 354, 161, 395), (130, 351, 160, 162), (353, 399, 401, 397), (392, 394, 396), (398, 392, 396), (339, 341, 165, 411), (416, 406, 409, 167), (340, 415, 417, 413), (134, 338, 164, 166), (408, 410, 414), (414, 410, 412), (232, 168, 169), (233, 201, 200), (232, 169, 170), (233, 202, 201), (232, 170, 171), (233, 203, 202), (232, 171, 172), (233, 204, 203), (232, 172, 173), (233, 205, 204), (232, 173, 174), (233, 206, 205), (232, 174, 175), (233, 207, 206), (232, 175, 176), (233, 208, 207), (232, 176, 177), (233, 209, 208), (232, 177, 178), (233, 210, 209), (232, 178, 179), (233, 211, 210), (232, 179, 180), (233, 212, 211), (232, 180, 181), (233, 213, 212), (232, 181, 182), (233, 214, 213), (232, 182, 183), (233, 215, 214), (232, 183, 184), (233, 216, 215), (232, 184, 185), (233, 217, 216), (232, 185, 186), (233, 218, 217), (232, 186, 187), (233, 219, 218), (232, 187, 188), (233, 220, 219), (232, 188, 189), (233, 221, 220), (232, 189, 190), (233, 222, 221), (232, 190, 191), (233, 223, 222), (232, 191, 192), (233, 224, 223), (232, 192, 193), (233, 225, 224), (232, 193, 194), (233, 226, 225), (232, 194, 195), (233, 227, 226), (232, 195, 196), (233, 228, 227), (232, 196, 197), (233, 229, 228), (232, 197, 198), (233, 230, 229), (232, 198, 199), (233, 231, 230), (232, 199, 168), (233, 200, 231), (498, 530, 561, 529), (529, 561, 560, 528), (528, 560, 559, 527), (527, 559, 558, 526), (526, 558, 557, 525), (525, 557, 556, 524), (524, 556, 555, 523), (523, 555, 554, 522), (522, 554, 553, 521), (521, 553, 552, 520), (520, 552, 551, 519), (519, 551, 550, 518), (518, 550, 549, 517), (517, 549, 548, 516), (516, 548, 547, 515), (515, 547, 546, 514), (514, 546, 545, 513), (513, 545, 544, 512), (512, 544, 543, 511), (511, 543, 542, 510), (510, 542, 541, 509), (509, 541, 540, 508), (508, 540, 539, 507), (507, 539, 538, 506), (506, 538, 537, 505), (505, 537, 536, 504), (504, 536, 535, 503), (503, 535, 534, 502), (502, 534, 533, 501), (501, 533, 532, 500), (500, 532, 531, 499), (499, 531, 530, 498)])
me_flywheel.polygons.foreach_set('use_smooth', [True] * 352)
me_flywheel.use_remesh_preserve_volume = False
me_flywheel.use_remesh_preserve_attributes = False
me_flywheel.use_mirror_vertex_groups = False
me_flywheel.update()
me_ambos = bpy.data.meshes.new('ambos')
me_ambos.from_pydata([(0.5752, 0.5819, -0.4281), (0.5752, -0.569, -0.4281), (-0.5787, -0.569, -0.4281), (-0.5787, 0.5819, -0.4281), (0.5752, 0.5819, 0.4371), (0.5752, -0.569, 0.4371), (-0.5787, -0.569, 0.4371), (-0.5787, 0.5819, 0.4371), (-0.5787, 0.5819, 0.4371), (-0.5787, -0.569, 0.4371), (0.5752, -0.569, 0.4371), (0.5752, 0.5819, 0.4371), (0.7789, 0.7768, 0.5371), (0.7789, -0.7768, 0.5371), (-0.7789, -0.7768, 0.5371), (-0.7789, 0.7768, 0.5371), (-0.9838, 0.8539, -0.5489), (-0.9838, -0.8539, -0.5489), (0.9838, -0.8539, -0.5489), (0.9838, 0.8539, -0.5489), (0.9838, 0.8539, -0.7829), (0.9838, -0.8539, -0.7829), (-0.9838, -0.8539, -0.7829), (-0.9838, 0.8539, -0.7829), (-0.8855, 0.7686, -0.8453), (-0.8855, -0.7686, -0.8453), (0.8855, -0.7686, -0.8453), (0.8855, 0.7686, -0.8453), (-0.7789, 0.7768, 0.8453), (-0.7789, -0.7768, 0.8453), (0.7789, -0.7768, 0.8453), (0.7789, 0.7768, 0.8453)], [], [(0, 4, 5, 1), (1, 5, 6, 2), (2, 6, 7, 3), (4, 0, 3, 7), (4, 7, 8, 11), (7, 6, 9, 8), (6, 5, 10, 9), (5, 4, 11, 10), (10, 11, 12, 13), (9, 10, 13, 14), (8, 9, 14, 15), (11, 8, 15, 12), (2, 3, 16, 17), (3, 0, 19, 16), (0, 1, 18, 19), (1, 2, 17, 18), (18, 17, 22, 21), (19, 18, 21, 20), (16, 19, 20, 23), (17, 16, 23, 22), (22, 23, 24, 25), (23, 20, 27, 24), (20, 21, 26, 27), (21, 22, 25, 26), (27, 26, 25, 24), (12, 15, 28, 31), (15, 14, 29, 28), (14, 13, 30, 29), (13, 12, 31, 30), (31, 28, 29, 30)])
me_ambos.use_remesh_preserve_volume = False
me_ambos.use_remesh_preserve_attributes = False
me_ambos.use_mirror_vertex_groups = False
me_ambos.update()
me_hammer = bpy.data.meshes.new('hammer')
me_hammer.from_pydata([(0.5726, 0.5993, -1.025), (0.5726, -0.5515, -1.025), (-0.5813, -0.5515, -1.025), (-0.5813, 0.5993, -1.025), (0.5726, 0.5993, 0.9), (0.5726, -0.5515, 0.9), (-0.5813, -0.5515, 0.9), (-0.5813, 0.5993, 0.9), (-0.5813, 0.5993, 0.9), (-0.5813, -0.5515, 0.9), (0.5726, -0.5515, 0.9), (0.5726, 0.5993, 0.9), (0.5167, 0.5353, 1.0), (0.5167, -0.5004, 1.0), (-0.5219, -0.5004, 1.0), (-0.5219, 0.5353, 1.0), (-0.9864, 0.8714, -1.146), (-0.9864, -0.8365, -1.146), (0.9812, -0.8365, -1.146), (0.9812, 0.8714, -1.146), (0.9812, 0.8714, -1.38), (0.9812, -0.8365, -1.38), (-0.9864, -0.8365, -1.38), (-0.9864, 0.8714, -1.38), (-0.888, 0.786, -1.442), (-0.888, -0.7511, -1.442), (0.8829, -0.7511, -1.442), (0.8829, 0.786, -1.442)], [], [(0, 4, 5, 1), (1, 5, 6, 2), (2, 6, 7, 3), (4, 0, 3, 7), (4, 7, 8, 11), (7, 6, 9, 8), (6, 5, 10, 9), (5, 4, 11, 10), (10, 11, 12, 13), (9, 10, 13, 14), (8, 9, 14, 15), (11, 8, 15, 12), (12, 15, 14, 13), (2, 3, 16, 17), (3, 0, 19, 16), (0, 1, 18, 19), (1, 2, 17, 18), (18, 17, 22, 21), (19, 18, 21, 20), (16, 19, 20, 23), (17, 16, 23, 22), (22, 23, 24, 25), (23, 20, 27, 24), (20, 21, 26, 27), (21, 22, 25, 26), (27, 26, 25, 24)])
me_hammer.use_remesh_preserve_volume = False
me_hammer.use_remesh_preserve_attributes = False
me_hammer.use_mirror_vertex_groups = False
me_hammer.update()
me_shaft = bpy.data.meshes.new('shaft')
me_shaft.from_pydata([(0.5603, 0.2995, 2.377), (0.9078, 0.1621, 2.377), (0.9078, 7.201e-08, 2.377), (0.9078, -0.1621, 2.377), (0.5603, -0.2995, 2.377), (0.3033, -0.6736, 2.377), (5.612e-07, -0.6736, 2.377), (-0.3033, -0.6736, 2.377), (-0.5603, -0.2995, 2.377), (-0.9078, -0.1621, 2.377), (-0.9078, 1.984e-08, 2.377), (-0.9078, 0.1621, 2.377), (-0.5603, 0.2995, 2.377), (-0.3033, 0.6736, 2.377), (9.108e-07, 0.6736, 2.377), (0.3033, 0.6736, 2.377), (0.5041, 0.2995, 2.7), (0.6693, 0.1621, 2.7), (0.6693, -4.06e-07, 2.7), (0.6693, -0.1621, 2.7), (0.5041, -0.2995, 2.7), (0.2728, -0.695, 2.7), (-9.223e-07, -0.7522, 2.7), (-0.2728, -0.695, 2.7), (-0.5041, -0.2995, 2.7), (-0.6693, -0.1621, 2.7), (-0.6693, 1.104e-06, 2.7), (-0.6693, 0.1621, 2.7), (-0.5041, 0.2995, 2.7), (-0.2728, 0.695, 2.7), (2.531e-06, 0.7522, 2.7), (0.2728, 0.695, 2.7), (0.335, 0.9239, 3.305), (3.055e-06, 1.0, 3.305), (-0.335, 0.9239, 3.305), (-0.335, 0.7071, 3.305), (-0.335, 0.3827, 3.305), (-0.335, 2.422e-06, 3.305), (-0.335, -0.3827, 3.305), (-0.335, -0.7071, 3.305), (-0.335, -0.9239, 3.305), (-1.304e-06, -1.0, 3.305), (0.335, -0.9239, 3.305), (0.335, -0.7071, 3.305), (0.335, -0.3827, 3.305), (0.335, -1.142e-06, 3.305), (0.335, 0.3827, 3.305), (0.335, 0.7071, 3.305), (0.2268, 0.7071, 3.442), (0.2268, 0.3827, 3.442), (0.2268, -1.142e-06, 3.442), (0.2268, -0.3827, 3.442), (0.2268, -0.7071, 3.442), (0.2268, -0.9239, 3.442), (-8.407e-07, -1.0, 3.442), (-0.2268, -0.9239, 3.442), (-0.2268, -0.7071, 3.442), (-0.2268, -0.3827, 3.442), (-0.2268, 2.422e-06, 3.442), (-0.2268, 0.3827, 3.442), (-0.2268, 0.7071, 3.442), (-0.2268, 0.9239, 3.442), (2.111e-06, 1.0, 3.442), (0.2268, 0.9239, 3.442), (-2.605e-09, 6.287e-08, -2.872), (0.2728, 0.6736, -2.872), (3.558e-07, 0.6736, -2.872), (-0.2728, 0.6736, -2.872), (-0.5041, 0.2995, -2.872), (-1.946, 0.1621, -2.872), (-1.946, 1.984e-08, -2.872), (-1.946, -0.1621, -2.872), (-0.5041, -0.2995, -2.872), (-0.2728, -0.6736, -2.872), (4.13e-08, -0.6736, -2.872), (0.2728, -0.6736, -2.872), (0.5041, -0.2995, -2.872), (0.6768, -0.1621, -2.872), (0.6768, 7.201e-08, -2.872), (0.6768, 0.1621, -2.872), (0.5041, 0.2995, -2.872), (3.116e-07, 8.382e-08, 3.479), (0.1144, 0.6757, 3.479), (1.253e-06, 0.7314, 3.479), (-0.1144, 0.6757, 3.479), (-0.1144, 0.5172, 3.479), (-0.1144, 0.2799, 3.479), (-0.1144, 1.855e-06, 3.479), (-0.1144, -0.2799, 3.479), (-0.1144, -0.5172, 3.479), (-0.1144, -0.6757, 3.479), (-2.363e-07, -0.7314, 3.479), (0.1144, -0.6757, 3.479), (0.1144, -0.5172, 3.479), (0.1144, -0.2799, 3.479), (0.1144, -7.517e-07, 3.479), (0.1144, 0.2799, 3.479), (0.1144, 0.5172, 3.479), (0.9078, 0.1621, 2.377), (0.6768, 0.1621, -2.872), (0.6768, 0.1621, -2.872), (0.5041, 0.2995, -2.872), (0.2728, 0.6736, -2.872), (0.2728, 0.6736, -2.872), (0.3033, 0.6736, 2.377), (0.2728, 0.695, 2.7), (0.335, 0.9239, 3.305), (0.2268, 0.9239, 3.442), (2.111e-06, 1.0, 3.442), (-0.2268, 0.9239, 3.442), (-0.335, 0.9239, 3.305), (-0.2728, 0.695, 2.7), (-0.3033, 0.6736, 2.377), (-0.2728, 0.6736, -2.872), (-0.2728, 0.6736, -2.872), (3.558e-07, 0.6736, -2.872), (-0.5041, 0.2995, -2.872), (-1.946, 0.1621, -2.872), (-1.946, 0.1621, -2.872), (-0.9078, 0.1621, 2.377), (-1.946, 1.984e-08, -2.872), (-1.946, -0.1621, -2.872), (-1.946, -0.1621, -2.872), (-0.9078, -0.1621, 2.377), (-0.5041, -0.2995, -2.872), (-0.2728, -0.6736, -2.872), (-0.2728, -0.6736, -2.872), (-0.3033, -0.6736, 2.377), (-0.2728, -0.695, 2.7), (-0.335, -0.9239, 3.305), (-0.2268, -0.9239, 3.442), (-8.407e-07, -1.0, 3.442), (0.2268, -0.9239, 3.442), (0.335, -0.9239, 3.305), (0.2728, -0.695, 2.7), (0.3033, -0.6736, 2.377), (0.2728, -0.6736, -2.872), (0.2728, -0.6736, -2.872), (4.13e-08, -0.6736, -2.872), (0.5041, -0.2995, -2.872), (0.6768, -0.1621, -2.872), (0.6768, -0.1621, -2.872), (0.9078, -0.1621, 2.377), (0.6768, 7.201e-08, -2.872)], [], [(0, 16, 17, 1), (98, 17, 18, 2), (2, 18, 19, 3), (142, 19, 20, 4), (4, 20, 21, 135), (5, 134, 22, 6), (6, 22, 128, 7), (127, 23, 24, 8), (8, 24, 25, 9), (123, 25, 26, 10), (10, 26, 27, 11), (119, 27, 28, 12), (12, 28, 29, 112), (13, 111, 30, 14), (14, 30, 105, 15), (16, 0, 104, 31), (16, 31, 106, 47), (105, 30, 33, 32), (30, 111, 34, 33), (29, 28, 35, 110), (28, 27, 36, 35), (27, 26, 37, 36), (26, 25, 38, 37), (25, 24, 39, 38), (24, 23, 129, 39), (128, 22, 41, 40), (22, 134, 42, 41), (21, 20, 43, 133), (20, 19, 44, 43), (19, 18, 45, 44), (18, 17, 46, 45), (17, 16, 47, 46), (46, 47, 48, 49), (45, 46, 49, 50), (44, 45, 50, 51), (43, 44, 51, 52), (133, 43, 52, 53), (41, 42, 132, 54), (40, 41, 54, 55), (39, 129, 130, 56), (38, 39, 56, 57), (37, 38, 57, 58), (36, 37, 58, 59), (35, 36, 59, 60), (110, 35, 60, 61), (33, 34, 109, 62), (32, 33, 62, 63), (47, 106, 107, 48), (104, 0, 80, 65), (14, 15, 103, 66), (13, 14, 66, 67), (12, 112, 114, 68), (119, 12, 68, 69), (10, 11, 118, 70), (123, 10, 70, 71), (8, 9, 122, 72), (127, 8, 72, 73), (6, 7, 126, 74), (5, 6, 74, 75), (4, 135, 137, 76), (142, 4, 76, 77), (2, 3, 141, 78), (98, 2, 78, 100), (0, 1, 79, 80), (64, 101, 99), (64, 99, 143), (64, 143, 140), (64, 140, 139), (64, 139, 136), (64, 136, 138), (64, 138, 125), (64, 125, 124), (64, 124, 121), (64, 121, 120), (64, 120, 117), (64, 117, 116), (64, 116, 113), (64, 113, 115), (64, 115, 102), (102, 101, 64), (48, 107, 82, 97), (107, 108, 83, 82), (108, 61, 84, 83), (61, 60, 85, 84), (60, 59, 86, 85), (59, 58, 87, 86), (58, 57, 88, 87), (57, 56, 89, 88), (56, 130, 90, 89), (130, 131, 91, 90), (131, 53, 92, 91), (53, 52, 93, 92), (52, 51, 94, 93), (51, 50, 95, 94), (50, 49, 96, 95), (49, 48, 97, 96), (81, 96, 97), (81, 95, 96), (81, 94, 95), (81, 93, 94), (81, 92, 93), (81, 91, 92), (81, 90, 91), (81, 89, 90), (81, 88, 89), (81, 87, 88), (81, 86, 87), (81, 85, 86), (81, 84, 85), (81, 83, 84), (81, 82, 83), (81, 97, 82)])
me_shaft.polygons.foreach_set('use_smooth', [True] * 112)
me_shaft.use_remesh_preserve_volume = False
me_shaft.use_remesh_preserve_attributes = False
me_shaft.use_mirror_vertex_groups = False
me_shaft.update()
me_socket = bpy.data.meshes.new('socket')
me_socket.from_pydata([(1.0, 1.0, -1.0), (1.0, -1.0, -1.0), (-1.0, -1.0, -1.0), (-1.0, 1.0, -1.0), (1.0, 1.0, 1.0), (1.0, -1.0, 1.0), (-1.0, -1.0, 1.0), (-1.0, 1.0, 1.0)], [], [(0, 1, 2, 3), (4, 7, 6, 5), (0, 4, 5, 1), (1, 5, 6, 2), (2, 6, 7, 3), (4, 0, 3, 7)])
me_socket.use_remesh_preserve_volume = False
me_socket.use_remesh_preserve_attributes = False
me_socket.use_mirror_vertex_groups = False
me_socket.update()
me_bear1_bot = bpy.data.meshes.new('bear1-bot')
me_bear1_bot.from_pydata([(1.0, 1.0, -0.8947), (1.0, -1.0, -0.8947), (-1.0, -1.0, -0.8947), (-1.0, 1.0, -0.8947), (1.0, 1.0, 1.003), (1.0, -1.0, 1.003), (-1.0, -1.0, 1.003), (-1.0, 1.0, 1.003), (1.0, -1.0, -0.8947), (1.0, -1.0, -0.8947), (1.0, 1.0, -0.8947), (1.0, 1.0, -0.8947), (-1.0, 1.0, -0.8947), (-1.0, 1.0, -0.8947), (-1.0, -1.0, -0.8947), (-1.0, -1.0, -0.8947), (-1.0, -1.0, 1.003), (-1.0, -1.0, 1.003), (1.0, -1.0, 1.003), (-1.0, 1.0, 1.003), (-1.0, 1.0, 1.003), (1.0, 1.0, 1.003), (1.0, 1.0, 1.003), (1.0, -1.0, 1.003)], [], [(0, 1, 2, 3), (4, 7, 6, 5), (11, 22, 23, 9), (8, 18, 17, 15), (14, 16, 19, 13), (21, 10, 12, 20)])
me_bear1_bot.polygons.foreach_set('use_smooth', [True] * 6)
me_bear1_bot.use_remesh_preserve_volume = False
me_bear1_bot.use_remesh_preserve_attributes = False
me_bear1_bot.use_mirror_vertex_groups = False
me_bear1_bot.update()
me_bear1_top = bpy.data.meshes.new('bear1-top')
me_bear1_top.from_pydata([(0.5566, 0.5588, -1.0), (0.6545, 0.4073, -1.0), (0.6973, 0.2889, -1.0), (0.9601, 0.2889, -1.0), (1.0, 0.08225, -1.0), (0.9808, 0.05847, -1.0), (-0.9808, 0.05847, -1.0), (-1.0, 0.08225, -1.0), (-0.9601, 0.2889, -1.0), (-0.6973, 0.2889, -1.0), (-0.6545, 0.4073, -1.0), (-0.5566, 0.5588, -1.0), (-0.4373, 0.6832, -1.0), (-0.3012, 0.7756, -1.0), (-0.1536, 0.8325, -1.0), (8.447e-07, 0.8517, -1.0), (0.1536, 0.8325, -1.0), (0.3012, 0.7756, -1.0), (0.4373, 0.6832, -1.0), (0.5566, 0.5588, 1.0), (0.6545, 0.4073, 1.0), (0.6973, 0.2889, 1.0), (0.9601, 0.2889, 1.0), (1.0, 0.08225, 1.0), (0.9808, 0.05847, 1.0), (-0.9808, 0.05847, 1.0), (-1.0, 0.08225, 1.0), (-0.9601, 0.2889, 1.0), (-0.6973, 0.2889, 1.0), (-0.6545, 0.4073, 1.0), (-0.5566, 0.5588, 1.0), (-0.4373, 0.6832, 1.0), (-0.3012, 0.7756, 1.0), (-0.1536, 0.8325, 1.0), (-5.774e-06, 0.8517, 1.0), (0.1536, 0.8325, 1.0), (0.3012, 0.7756, 1.0), (0.4373, 0.6832, 1.0), (0.0, 0.1155, -1.0), (0.0, 0.1155, 1.0), (0.5566, 0.5588, -1.0), (0.4373, 0.6832, -1.0), (0.3012, 0.7756, -1.0), (0.1536, 0.8325, -1.0), (8.447e-07, 0.8517, -1.0), (-0.1536, 0.8325, -1.0), (-0.3012, 0.7756, -1.0), (-0.4373, 0.6832, -1.0), (-0.5566, 0.5588, -1.0), (-0.6545, 0.4073, -1.0), (-0.6973, 0.2889, -1.0), (-0.6973, 0.2889, -1.0), (-0.9601, 0.2889, -1.0), (-0.9601, 0.2889, -1.0), (-1.0, 0.08225, -1.0), (-1.0, 0.08225, -1.0), (-0.9808, 0.05847, -1.0), (-0.9808, 0.05847, -1.0), (0.9808, 0.05847, -1.0), (0.9808, 0.05847, -1.0), (1.0, 0.08225, -1.0), (1.0, 0.08225, -1.0), (0.9601, 0.2889, -1.0), (0.9601, 0.2889, -1.0), (0.6973, 0.2889, -1.0), (0.6973, 0.2889, -1.0), (0.6545, 0.4073, -1.0), (0.6973, 0.2889, 1.0), (0.6973, 0.2889, 1.0), (0.6545, 0.4073, 1.0), (0.5566, 0.5588, 1.0), (0.4373, 0.6832, 1.0), (0.3012, 0.7756, 1.0), (0.1536, 0.8325, 1.0), (-5.774e-06, 0.8517, 1.0), (-0.1536, 0.8325, 1.0), (-0.3012, 0.7756, 1.0), (-0.4373, 0.6832, 1.0), (-0.5566, 0.5588, 1.0), (-0.6545, 0.4073, 1.0), (-0.6973, 0.2889, 1.0), (0.9601, 0.2889, 1.0), (0.9601, 0.2889, 1.0), (1.0, 0.08225, 1.0), (1.0, 0.08225, 1.0), (0.9808, 0.05847, 1.0), (0.9808, 0.05847, 1.0), (-0.9808, 0.05847, 1.0), (-0.9808, 0.05847, 1.0), (-1.0, 0.08225, 1.0), (-1.0, 0.08225, 1.0), (-0.9601, 0.2889, 1.0), (-0.9601, 0.2889, 1.0), (-0.6973, 0.2889, 1.0)], [], [(38, 0, 1), (39, 20, 19), (38, 1, 2), (39, 21, 20), (38, 2, 3), (39, 22, 21), (38, 3, 4), (39, 23, 22), (38, 4, 5), (39, 24, 23), (38, 5, 6), (39, 25, 24), (38, 6, 7), (39, 26, 25), (38, 7, 8), (39, 27, 26), (38, 8, 9), (39, 28, 27), (38, 9, 10), (39, 29, 28), (38, 10, 11), (39, 30, 29), (38, 11, 12), (39, 31, 30), (38, 12, 13), (39, 32, 31), (38, 13, 14), (39, 33, 32), (38, 14, 15), (39, 34, 33), (38, 15, 16), (39, 35, 34), (38, 16, 17), (39, 36, 35), (38, 17, 18), (39, 37, 36), (18, 0, 38), (39, 19, 37), (40, 70, 69, 66), (66, 69, 68, 65), (64, 67, 81, 63), (62, 82, 83, 61), (60, 84, 85, 59), (58, 86, 87, 57), (56, 88, 89, 55), (54, 90, 91, 53), (52, 92, 93, 51), (50, 80, 79, 49), (49, 79, 78, 48), (48, 78, 77, 47), (47, 77, 76, 46), (46, 76, 75, 45), (45, 75, 74, 44), (44, 74, 73, 43), (43, 73, 72, 42), (42, 72, 71, 41), (70, 40, 41, 71)])
me_bear1_top.polygons.foreach_set('use_smooth', [True] * 57)
me_bear1_top.use_remesh_preserve_volume = False
me_bear1_top.use_remesh_preserve_attributes = False
me_bear1_top.use_mirror_vertex_groups = False
me_bear1_top.update()
me_engine = bpy.data.meshes.new('engine')
me_engine.from_pydata([(1.054, -1.001, -1.0), (-3.576e-07, -1.001, -1.0), (-0.1951, -0.9808, -1.0), (-0.3827, -0.9239, -1.0), (-0.5556, -0.8315, -1.0), (-0.7071, -0.7071, -1.0), (-0.8315, -0.5556, -1.0), (-0.9239, -0.3827, -1.0), (-0.9808, -0.1951, -1.0), (-1.0, 9.656e-07, -1.0), (-0.9808, 0.1951, -1.0), (-0.9239, 0.3827, -1.0), (-0.8315, 0.5556, -1.0), (-0.7055, 0.7071, -1.0), (-0.7055, 0.9101, -1.0), (-0.3827, 0.9101, -1.0), (-0.1951, 0.9101, -1.0), (1.609e-06, 0.9101, -1.0), (1.054, 0.9101, -1.0), (1.054, -1.001, 1.0), (8.941e-07, -1.001, 1.0), (-0.1951, -0.9808, 1.0), (-0.3827, -0.9239, 1.0), (-0.5556, -0.8315, 1.0), (-0.7071, -0.7071, 1.0), (-0.8315, -0.5556, 1.0), (-0.9239, -0.3827, 1.0), (-0.9808, -0.1951, 1.0), (-1.0, -4.105e-06, 1.0), (-0.9808, 0.1951, 1.0), (-0.9239, 0.3827, 1.0), (-0.8315, 0.5556, 1.0), (-0.7055, 0.7071, 1.0), (-0.7055, 0.9101, 1.0), (-0.3827, 0.9101, 1.0), (-0.1951, 0.9101, 1.0), (-7.272e-06, 0.9101, 1.0), (1.054, 0.9101, 1.0), (0.0, 0.0, -1.0), (0.0, 0.0, 1.0), (1.054, -1.001, -1.0), (1.054, -1.001, -1.0), (1.054, 0.9101, -1.0), (1.054, 0.9101, -1.0), (1.609e-06, 0.9101, -1.0), (-0.1951, 0.9101, -1.0), (-0.3827, 0.9101, -1.0), (-0.7055, 0.9101, -1.0), (-0.7055, 0.9101, -1.0), (-0.7055, 0.7071, -1.0), (-0.7055, 0.7071, -1.0), (-0.8315, 0.5556, -1.0), (-0.9239, 0.3827, -1.0), (-0.9808, 0.1951, -1.0), (-1.0, 9.656e-07, -1.0), (-0.9808, -0.1951, -1.0), (-0.9239, -0.3827, -1.0), (-0.8315, -0.5556, -1.0), (-0.7071, -0.7071, -1.0), (-0.5556, -0.8315, -1.0), (-0.3827, -0.9239, -1.0), (-0.1951, -0.9808, -1.0), (-3.576e-07, -1.001, -1.0), (-0.7055, 0.7071, 1.0), (-0.7055, 0.7071, 1.0), (-0.8315, 0.5556, 1.0), (-0.9239, 0.3827, 1.0), (-0.9808, 0.1951, 1.0), (-1.0, -4.105e-06, 1.0), (-0.9808, -0.1951, 1.0), (-0.9239, -0.3827, 1.0), (-0.8315, -0.5556, 1.0), (-0.7071, -0.7071, 1.0), (-0.5556, -0.8315, 1.0), (-0.3827, -0.9239, 1.0), (-0.1951, -0.9808, 1.0), (8.941e-07, -1.001, 1.0), (1.054, -1.001, 1.0), (-0.7055, 0.9101, 1.0), (-0.7055, 0.9101, 1.0), (-0.3827, 0.9101, 1.0), (-0.1951, 0.9101, 1.0), (-7.272e-06, 0.9101, 1.0), (1.054, 0.9101, 1.0), (1.054, 0.9101, 1.0), (1.054, -1.001, 1.0)], [], [(38, 0, 1), (39, 20, 19), (38, 1, 2), (39, 21, 20), (38, 2, 3), (39, 22, 21), (38, 3, 4), (39, 23, 22), (38, 4, 5), (39, 24, 23), (38, 5, 6), (39, 25, 24), (38, 6, 7), (39, 26, 25), (38, 7, 8), (39, 27, 26), (38, 8, 9), (39, 28, 27), (38, 9, 10), (39, 29, 28), (38, 10, 11), (39, 30, 29), (38, 11, 12), (39, 31, 30), (38, 12, 13), (39, 32, 31), (38, 13, 14), (39, 33, 32), (38, 14, 15), (39, 34, 33), (38, 15, 16), (39, 35, 34), (38, 16, 17), (39, 36, 35), (38, 17, 18), (39, 37, 36), (18, 0, 38), (39, 19, 37), (40, 77, 76, 62), (62, 76, 75, 61), (61, 75, 74, 60), (60, 74, 73, 59), (59, 73, 72, 58), (58, 72, 71, 57), (57, 71, 70, 56), (56, 70, 69, 55), (55, 69, 68, 54), (54, 68, 67, 53), (53, 67, 66, 52), (52, 66, 65, 51), (51, 65, 64, 50), (49, 63, 78, 48), (47, 79, 80, 46), (46, 80, 81, 45), (45, 81, 82, 44), (44, 82, 83, 43), (85, 41, 42, 84)])
me_engine.polygons.foreach_set('use_smooth', [True] * 57)
me_engine.use_remesh_preserve_volume = False
me_engine.use_remesh_preserve_attributes = False
me_engine.use_mirror_vertex_groups = False
me_engine.update()

# ---- objects
ob_rod = bpy.data.objects.new('rod', me_rod)
ob_crank = bpy.data.objects.new('crank', me_crank)
ob_floor = bpy.data.objects.new('floor', me_floor)
ob_control = bpy.data.objects.new('control', me_control)
ob_bear2_top = bpy.data.objects.new('bear2-top', me_bear2_top)
ob_bear2_bot = bpy.data.objects.new('bear2-bot', me_bear2_bot)
ob_connection = bpy.data.objects.new('connection', me_connection)
ob_piston = bpy.data.objects.new('piston', me_piston)
ob_flywheel = bpy.data.objects.new('flywheel', me_flywheel)
ob_ambos = bpy.data.objects.new('ambos', me_ambos)
ob_hammer = bpy.data.objects.new('hammer', me_hammer)
ob_shaft = bpy.data.objects.new('shaft', me_shaft)
ob_socket = bpy.data.objects.new('socket', me_socket)
ob_bear1_bot = bpy.data.objects.new('bear1-bot', me_bear1_bot)
ob_bear1_top = bpy.data.objects.new('bear1-top', me_bear1_top)
ob_engine = bpy.data.objects.new('engine', me_engine)
ob_lamp_002 = bpy.data.objects.new('Lamp.002', light_lamp_004)
ob_lamp_001 = bpy.data.objects.new('Lamp.001', light_lamp_001)
ob_lamp = bpy.data.objects.new('Lamp', light_lamp)
ob_camera = bpy.data.objects.new('Camera', cam_camera)

# ---- transforms, parenting, visibility, modifiers, constraints
ob_rod.location = (0.494, -4.469, 1.538)
ob_rod.rotation_euler = (1.571, 3.142, -0.0)
ob_rod.scale = (0.1329, 0.1329, 0.05954)
ob_rod.lock_rotations_4d = False
ob_rod.empty_display_type = 'ARROWS'
ob_rod.lineart.crease_threshold = 0.0
ob_crank.location = (3.479, -0.5152, 1.54)
ob_crank.rotation_euler = (1.571, -0.0, 3.142)
ob_crank.scale = (0.288, 0.288, 1.41)
ob_crank.lock_rotations_4d = False
ob_crank.empty_display_type = 'ARROWS'
ob_crank.lineart.crease_threshold = 0.0
ob_floor.location = (0.2634, 2.824, -0.6568)
ob_floor.scale = (6.803, 7.972, 0.6769)
ob_floor.lock_rotations_4d = False
ob_floor.empty_display_type = 'ARROWS'
ob_floor.lineart.crease_threshold = 0.0
ob_control.location = (-2.878, -4.463, 1.363)
ob_control.scale = (1.605, 0.358, 0.9679)
ob_control.lock_rotations_4d = False
ob_control.empty_display_type = 'ARROWS'
ob_control.lineart.crease_threshold = 0.0
ob_bear2_top.location = (3.479, -3.911, 1.36)
ob_bear2_top.rotation_euler = (1.571, -0.0, 0.0)
ob_bear2_top.scale = (0.9237, 0.84, 0.2851)
ob_bear2_top.lock_rotations_4d = False
ob_bear2_top.empty_display_type = 'ARROWS'
ob_bear2_top.lineart.crease_threshold = 0.0
ob_bear2_bot.location = (3.48, -3.91, 0.6149)
ob_bear2_bot.scale = (0.9237, 0.2872, 0.7924)
ob_bear2_bot.lock_rotations_4d = False
ob_bear2_bot.empty_display_type = 'ARROWS'
ob_bear2_bot.lineart.crease_threshold = 0.0
ob_connection.location = (1.103, -3.121, 1.541)
ob_connection.rotation_euler = (1.571, -0.0, 0.0)
ob_connection.scale = (0.3, 0.3, 0.3067)
ob_connection.lock_rotations_4d = False
ob_connection.empty_display_type = 'ARROWS'
ob_connection.lineart.crease_threshold = 0.0
ob_piston.location = (-1.119, -3.121, 1.541)
ob_piston.rotation_euler = (-0.0, 1.571, 0.0)
ob_piston.scale = (0.3, 0.3, 1.0)
ob_piston.lock_rotations_4d = False
ob_piston.empty_display_type = 'ARROWS'
ob_piston.lineart.crease_threshold = 0.0
_m = ob_piston.modifiers.new('EdgeSplit', 'EDGE_SPLIT')
ob_flywheel.location = (3.479, -2.042, 1.54)
ob_flywheel.rotation_euler = (1.571, -0.0, 0.0)
ob_flywheel.scale = (2.4, 2.4, 0.5684)
ob_flywheel.lock_rotations_4d = False
ob_flywheel.empty_display_type = 'ARROWS'
ob_flywheel.lineart.crease_threshold = 0.0
ob_ambos.location = (-1.967, 0.74, 0.3919)
ob_ambos.rotation_euler = (-0.0, 3.142, -0.0)
ob_ambos.scale = (0.72, 0.72, 0.72)
ob_ambos.lock_rotations_4d = False
ob_ambos.empty_display_type = 'ARROWS'
ob_ambos.lineart.crease_threshold = 0.0
ob_hammer.location = (-1.967, 0.74, 2.05)
ob_hammer.scale = (0.72, 0.72, 0.72)
ob_hammer.lock_rotations_4d = False
ob_hammer.empty_display_type = 'ARROWS'
ob_hammer.lineart.crease_threshold = 0.0
ob_shaft.location = (0.4496, 0.7594, 1.594)
ob_shaft.rotation_euler = (-0.0, 1.571, 0.0)
ob_shaft.scale = (0.36, 0.36, 0.72)
ob_shaft.lock_rotations_4d = False
ob_shaft.empty_display_type = 'ARROWS'
ob_shaft.lineart.crease_threshold = 0.0
ob_socket.location = (-2.889, -2.956, 0.1589)
ob_socket.scale = (2.083, 1.898, 0.2391)
ob_socket.lock_rotations_4d = False
ob_socket.empty_display_type = 'ARROWS'
ob_socket.lineart.crease_threshold = 0.0
ob_bear1_bot.location = (3.48, -0.5225, 0.6149)
ob_bear1_bot.scale = (0.9237, 0.6405, 0.7924)
ob_bear1_bot.lock_rotations_4d = False
ob_bear1_bot.empty_display_type = 'ARROWS'
ob_bear1_bot.lineart.crease_threshold = 0.0
ob_bear1_top.location = (3.479, -0.5234, 1.36)
ob_bear1_top.rotation_euler = (1.571, -0.0, 0.0)
ob_bear1_top.scale = (0.9237, 0.84, 0.6358)
ob_bear1_top.lock_rotations_4d = False
ob_bear1_top.empty_display_type = 'ARROWS'
ob_bear1_top.lineart.crease_threshold = 0.0
ob_engine.location = (-2.87, -3.12, 1.537)
ob_engine.rotation_euler = (-3.142, 1.571, 0.0)
ob_engine.scale = (1.082, 1.082, 1.683)
ob_engine.lock_rotations_4d = False
ob_engine.empty_display_type = 'ARROWS'
ob_engine.lineart.crease_threshold = 0.0
ob_lamp_002.location = (3.862, -6.811, 6.363)
ob_lamp_002.rotation_euler = (0.0, -0.0, 3.142)
ob_lamp_002.scale = (1.745, 1.145, 1.2)
ob_lamp_002.lock_rotations_4d = False
ob_lamp_002.empty_display_type = 'ARROWS'
ob_lamp_002.lineart.crease_threshold = 0.0
ob_lamp_001.location = (-1.18, 3.997, 3.403)
ob_lamp_001.rotation_euler = (0.0, -0.0, 3.142)
ob_lamp_001.scale = (1.454, 1.145, 1.0)
ob_lamp_001.lock_rotations_4d = False
ob_lamp_001.empty_display_type = 'ARROWS'
ob_lamp_001.lineart.crease_threshold = 0.0
ob_lamp.location = (3.862, 4.467, 4.517)
ob_lamp.rotation_euler = (0.0, -0.0, 3.142)
ob_lamp.scale = (1.745, 1.145, 1.2)
ob_lamp.lock_rotations_4d = False
ob_lamp.empty_display_type = 'ARROWS'
ob_lamp.lineart.crease_threshold = 0.0
ob_camera.location = (-11.35, 12.2, 7.855)
ob_camera.rotation_euler = (1.109, 0.01082, 3.957)
ob_camera.lock_rotations_4d = False
ob_camera.empty_display_type = 'ARROWS'
ob_camera.color = (0.0, 0.0, 0.0, 0.0)
ob_camera.display_type = 'WIRE'
ob_camera.lineart.crease_threshold = 0.0

# ---- collection membership
col_collection_1.objects.link(ob_rod)
col_collection_1.objects.link(ob_crank)
col_collection_1.objects.link(ob_floor)
col_collection_1.objects.link(ob_control)
col_collection_1.objects.link(ob_bear2_top)
col_collection_1.objects.link(ob_bear2_bot)
col_collection_1.objects.link(ob_connection)
col_collection_1.objects.link(ob_piston)
col_collection_1.objects.link(ob_flywheel)
col_collection_1.objects.link(ob_ambos)
col_collection_1.objects.link(ob_hammer)
col_collection_1.objects.link(ob_shaft)
col_collection_1.objects.link(ob_socket)
col_collection_1.objects.link(ob_bear1_bot)
col_collection_1.objects.link(ob_bear1_top)
col_collection_1.objects.link(ob_engine)
col_collection_1.objects.link(ob_lamp_002)
col_collection_1.objects.link(ob_lamp_001)
col_collection_1.objects.link(ob_lamp)
col_collection_1.objects.link(ob_camera)

# ---- scene / render settings (as saved in the file)
scene.camera = ob_camera
scene.frame_start = 1; scene.frame_end = 250; scene.frame_set(1)
scene.render.engine = 'BLENDER_EEVEE_NEXT'
scene.render.image_settings.file_format = 'JPEG'
scene.render.image_settings.color_mode = 'RGB'
scene.render.image_settings.compression = 90
scene.render.resolution_x = 640
scene.render.resolution_y = 480
scene.render.pixel_aspect_x = 100.0
scene.render.pixel_aspect_y = 100.0
scene.render.fps = 25
scene.render.dither_intensity = 0.0
scene.render.use_compositing = False
scene.render.use_sequencer = False
scene.render.bake_margin = 2
scene.render.bake_bias = 0.0
scene.render.use_stamp_time = False
scene.render.use_stamp_date = False
scene.render.use_stamp_frame = False
scene.render.use_stamp_camera = False
scene.render.use_stamp_scene = False
scene.render.use_stamp_filename = False
scene.render.use_stamp_render_time = False
scene.render.stamp_font_size = 0
scene.cycles.use_denoising = False
scene.cycles.samples = 10
scene.cycles.sampling_pattern = 'TABULATED_SOBOL'
scene.cycles.light_sampling_threshold = 0.0
scene.cycles.use_adaptive_sampling = False
scene.cycles.use_light_tree = False
scene.cycles.blur_glossy = 0.0
scene.cycles.volume_bounces = 1
scene.cycles.pixel_filter_type = 'GAUSSIAN'
scene.cycles.sample_clamp_indirect = 0.0
scene.view_settings.view_transform = 'Raw'
bpy.context.view_layer.update()
